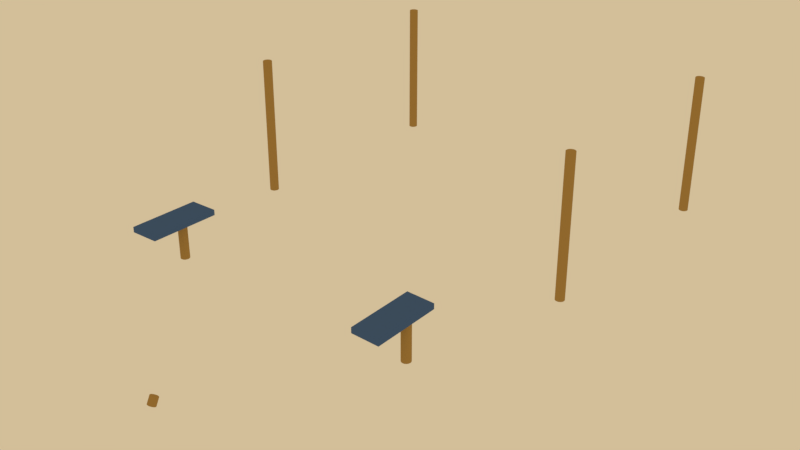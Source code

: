 # Source: Robot.blend  (saved by Blender 2.80.52; exported with 4.5.12 LTS)
import bpy
from mathutils import Matrix  # noqa: F401  (used for matrix-valued properties, if any)

bpy.ops.wm.read_factory_settings(use_empty=True)
scene = bpy.context.scene
scene.name = 'Scene'

# ---- collections
col_collection_1 = bpy.data.collections.new('Collection 1'); scene.collection.children.link(col_collection_1)

# ---- materials (node trees are filled in below, after node groups)
mat_grey = bpy.data.materials.new('Grey')
mat_grey.alpha_threshold = 0.0
mat_grey.use_transparent_shadow = False
mat_grey.diffuse_color = (0.3672, 0.3672, 0.3672, 1.0)
mat_grey.roughness = 0.5
mat_grey.line_color = (0.0, 0.0, 0.0, 1.0)
mat_blackmat = bpy.data.materials.new('BlackMat')
mat_blackmat.alpha_threshold = 0.0
mat_blackmat.use_transparent_shadow = False
mat_blackmat.diffuse_color = (0.1473, 0.1473, 0.1473, 1.0)
mat_blackmat.roughness = 0.5
mat_blackmat.specular_intensity = 0.08333
mat_blue = bpy.data.materials.new('Blue')
mat_blue.alpha_threshold = 0.0
mat_blue.use_transparent_shadow = False
mat_blue.diffuse_color = (0.06667, 0.1348, 0.3185, 1.0)
mat_blue.roughness = 0.5
mat_orange = bpy.data.materials.new('Orange')
mat_orange.alpha_threshold = 0.0
mat_orange.use_transparent_shadow = False
mat_orange.diffuse_color = (0.4292, 0.2636, 0.08082, 1.0)
mat_orange.roughness = 0.5

# ---- node groups
ng_auto_smooth = bpy.data.node_groups.new('Auto Smooth', 'GeometryNodeTree')
_s = ng_auto_smooth.interface.new_socket(name='Geometry', in_out='OUTPUT', socket_type='NodeSocketGeometry')
_s = ng_auto_smooth.interface.new_socket(name='Geometry', in_out='INPUT', socket_type='NodeSocketGeometry')
_s = ng_auto_smooth.interface.new_socket(name='Angle', in_out='INPUT', socket_type='NodeSocketFloat')
_s.subtype = 'ANGLE'
_s.min_value = 0.0
_s.max_value = 3.142
ng_auto_smooth.is_modifier = True
_N = ng_auto_smooth.nodes; _L = ng_auto_smooth.links
n0 = _N.new('NodeGroupOutput'); n0.name = 'Group Output'; n0.location = (480, -100)
n1 = _N.new('NodeGroupInput'); n1.name = 'Group Input'; n1.location = (-420, -300)
n2 = _N.new('NodeGroupInput'); n2.name = 'Group Input.001'; n2.location = (-60, -100)
n3 = _N.new('GeometryNodeSetShadeSmooth'); n3.name = 'Set Shade Smooth'; n3.location = (120, -100)
n3.domain = 'EDGE'
n4 = _N.new('GeometryNodeSetShadeSmooth'); n4.name = 'Set Shade Smooth.001'; n4.location = (300, -100)
n5 = _N.new('GeometryNodeInputMeshEdgeAngle'); n5.name = 'Edge Angle'; n5.location = (-420, -220)
n6 = _N.new('GeometryNodeInputEdgeSmooth'); n6.name = 'Is Edge Smooth'; n6.location = (-60, -160)
n7 = _N.new('GeometryNodeInputShadeSmooth'); n7.name = 'Is Face Smooth'; n7.location = (-240, -340)
n8 = _N.new('FunctionNodeBooleanMath'); n8.name = 'Boolean Math'; n8.location = (-60, -220)
n9 = _N.new('FunctionNodeCompare'); n9.name = 'Compare'; n9.location = (-240, -180)
n9.operation = 'LESS_EQUAL'
_L.new(n5.outputs[0], n9.inputs[0])
_L.new(n4.outputs[0], n0.inputs[0])
_L.new(n1.outputs[1], n9.inputs[1])
_L.new(n9.outputs[0], n8.inputs[0])
_L.new(n7.outputs[0], n8.inputs[1])
_L.new(n2.outputs[0], n3.inputs[0])
_L.new(n6.outputs[0], n3.inputs[1])
_L.new(n3.outputs[0], n4.inputs[0])
_L.new(n8.outputs[0], n3.inputs[2])
n0.is_active_output = True

# ---- material node trees

# ---- world
world_world = bpy.data.worlds.new('World'); scene.world = world_world
world_world.color = (0.65, 0.5186, 0.3179)
world_world.use_sun_shadow = False
world_world.sun_shadow_jitter_overblur = 0.0
world_world.cycles.sampling_method = 'MANUAL'
world_world.light_settings.ao_factor = 0.6476

# ---- meshes
me_cylinder_009 = bpy.data.meshes.new('Cylinder.009')
me_cylinder_009.from_pydata([(-0.7579, -3.773, 0.4172), (-0.7579, -3.732, 0.485), (-1.749, -3.919, 0.506), (-1.749, -3.879, 0.5737), (-0.8163, -3.561, 0.2896), (-0.8163, -3.52, 0.3573), (-1.807, -3.708, 0.3784), (-1.807, -3.667, 0.4461), (0.7579, -3.777, 0.415), (0.7579, -3.739, 0.4844), (1.749, -3.927, 0.4974), (1.749, -3.889, 0.5668), (0.8163, -3.56, 0.2965), (0.8163, -3.522, 0.3659), (1.807, -3.711, 0.3789), (1.807, -3.673, 0.4483), (-2.736, -2.815, 1.019), (-3.045, -2.815, 1.019), (-2.736, -2.818, 0.9846), (-3.045, -2.818, 0.9846), (-2.736, -2.828, 0.952), (-3.045, -2.828, 0.952), (-2.736, -2.844, 0.9219), (-3.045, -2.844, 0.9219), (-2.736, -2.866, 0.8955), (-3.045, -2.866, 0.8955), (-2.736, -2.892, 0.8739), (-3.045, -2.892, 0.8739), (-2.736, -2.922, 0.8578), (-3.045, -2.922, 0.8578), (-2.736, -2.955, 0.8479), (-3.045, -2.955, 0.8479), (-2.736, -2.989, 0.8446), (-3.045, -2.989, 0.8446), (-2.736, -3.023, 0.8479), (-3.045, -3.023, 0.8479), (-2.736, -3.055, 0.8578), (-3.045, -3.055, 0.8578), (-2.736, -3.086, 0.8739), (-3.045, -3.086, 0.8739), (-2.736, -3.112, 0.8955), (-3.045, -3.112, 0.8955), (-2.736, -3.134, 0.9219), (-3.045, -3.134, 0.9219), (-2.736, -3.15, 0.952), (-3.045, -3.15, 0.952), (-2.736, -3.16, 0.9846), (-3.045, -3.16, 0.9846), (-2.736, -3.163, 1.019), (-3.045, -3.163, 1.019), (-2.736, -3.16, 1.053), (-3.045, -3.16, 1.053), (-2.736, -3.15, 1.085), (-3.045, -3.15, 1.085), (-2.736, -3.134, 1.115), (-3.045, -3.134, 1.115), (-2.736, -3.112, 1.142), (-3.045, -3.112, 1.142), (-2.736, -3.086, 1.163), (-3.045, -3.086, 1.163), (-2.736, -3.055, 1.179), (-3.045, -3.055, 1.179), (-2.736, -3.023, 1.189), (-3.045, -3.023, 1.189), (-2.736, -2.989, 1.193), (-3.045, -2.989, 1.193), (-2.736, -2.955, 1.189), (-3.045, -2.955, 1.189), (-2.736, -2.922, 1.179), (-3.045, -2.922, 1.179), (-2.736, -2.892, 1.163), (-3.045, -2.892, 1.163), (-2.736, -2.866, 1.142), (-3.045, -2.866, 1.142), (-2.736, -2.844, 1.115), (-3.045, -2.844, 1.115), (-2.736, -2.828, 1.085), (-3.045, -2.828, 1.085), (-2.736, -2.818, 1.053), (-3.045, -2.818, 1.053), (2.736, -2.815, 1.019), (3.045, -2.815, 1.019), (2.736, -2.818, 0.9846), (3.045, -2.818, 0.9846), (2.736, -2.828, 0.952), (3.045, -2.828, 0.952), (2.736, -2.844, 0.9219), (3.045, -2.844, 0.9219), (2.736, -2.866, 0.8955), (3.045, -2.866, 0.8955), (2.736, -2.892, 0.8739), (3.045, -2.892, 0.8739), (2.736, -2.922, 0.8578), (3.045, -2.922, 0.8578), (2.736, -2.955, 0.8479), (3.045, -2.955, 0.8479), (2.736, -2.989, 0.8446), (3.045, -2.989, 0.8446), (2.736, -3.023, 0.8479), (3.045, -3.023, 0.8479), (2.736, -3.055, 0.8578), (3.045, -3.055, 0.8578), (2.736, -3.086, 0.8739), (3.045, -3.086, 0.8739), (2.736, -3.112, 0.8955), (3.045, -3.112, 0.8955), (2.736, -3.134, 0.9219), (3.045, -3.134, 0.9219), (2.736, -3.15, 0.952), (3.045, -3.15, 0.952), (2.736, -3.16, 0.9846), (3.045, -3.16, 0.9846), (2.736, -3.163, 1.019), (3.045, -3.163, 1.019), (2.736, -3.16, 1.053), (3.045, -3.16, 1.053), (2.736, -3.15, 1.085), (3.045, -3.15, 1.085), (2.736, -3.134, 1.115), (3.045, -3.134, 1.115), (2.736, -3.112, 1.142), (3.045, -3.112, 1.142), (2.736, -3.086, 1.163), (3.045, -3.086, 1.163), (2.736, -3.055, 1.179), (3.045, -3.055, 1.179), (2.736, -3.023, 1.189), (3.045, -3.023, 1.189), (2.736, -2.989, 1.193), (3.045, -2.989, 1.193), (2.736, -2.955, 1.189), (3.045, -2.955, 1.189), (2.736, -2.922, 1.179), (3.045, -2.922, 1.179), (2.736, -2.892, 1.163), (3.045, -2.892, 1.163), (2.736, -2.866, 1.142), (3.045, -2.866, 1.142), (2.736, -2.844, 1.115), (3.045, -2.844, 1.115), (2.736, -2.828, 1.085), (3.045, -2.828, 1.085), (2.736, -2.818, 1.053), (3.045, -2.818, 1.053), (-2.736, 2.815, 1.019), (-3.045, 2.815, 1.019), (-2.736, 2.818, 0.9846), (-3.045, 2.818, 0.9846), (-2.736, 2.828, 0.952), (-3.045, 2.828, 0.952), (-2.736, 2.844, 0.9219), (-3.045, 2.844, 0.9219), (-2.736, 2.866, 0.8955), (-3.045, 2.866, 0.8955), (-2.736, 2.892, 0.8739), (-3.045, 2.892, 0.8739), (-2.736, 2.922, 0.8578), (-3.045, 2.922, 0.8578), (-2.736, 2.955, 0.8479), (-3.045, 2.955, 0.8479), (-2.736, 2.989, 0.8446), (-3.045, 2.989, 0.8446), (-2.736, 3.023, 0.8479), (-3.045, 3.023, 0.8479), (-2.736, 3.055, 0.8578), (-3.045, 3.055, 0.8578), (-2.736, 3.086, 0.8739), (-3.045, 3.086, 0.8739), (-2.736, 3.112, 0.8955), (-3.045, 3.112, 0.8955), (-2.736, 3.134, 0.9219), (-3.045, 3.134, 0.9219), (-2.736, 3.15, 0.952), (-3.045, 3.15, 0.952), (-2.736, 3.16, 0.9846), (-3.045, 3.16, 0.9846), (-2.736, 3.163, 1.019), (-3.045, 3.163, 1.019), (-2.736, 3.16, 1.053), (-3.045, 3.16, 1.053), (-2.736, 3.15, 1.085), (-3.045, 3.15, 1.085), (-2.736, 3.134, 1.115), (-3.045, 3.134, 1.115), (-2.736, 3.112, 1.142), (-3.045, 3.112, 1.142), (-2.736, 3.086, 1.163), (-3.045, 3.086, 1.163), (-2.736, 3.055, 1.179), (-3.045, 3.055, 1.179), (-2.736, 3.023, 1.189), (-3.045, 3.023, 1.189), (-2.736, 2.989, 1.193), (-3.045, 2.989, 1.193), (-2.736, 2.955, 1.189), (-3.045, 2.955, 1.189), (-2.736, 2.922, 1.179), (-3.045, 2.922, 1.179), (-2.736, 2.892, 1.163), (-3.045, 2.892, 1.163), (-2.736, 2.866, 1.142), (-3.045, 2.866, 1.142), (-2.736, 2.844, 1.115), (-3.045, 2.844, 1.115), (-2.736, 2.828, 1.085), (-3.045, 2.828, 1.085), (-2.736, 2.818, 1.053), (-3.045, 2.818, 1.053), (2.736, 2.815, 1.019), (3.045, 2.815, 1.019), (2.736, 2.818, 0.9846), (3.045, 2.818, 0.9846), (2.736, 2.828, 0.952), (3.045, 2.828, 0.952), (2.736, 2.844, 0.9219), (3.045, 2.844, 0.9219), (2.736, 2.866, 0.8955), (3.045, 2.866, 0.8955), (2.736, 2.892, 0.8739), (3.045, 2.892, 0.8739), (2.736, 2.922, 0.8578), (3.045, 2.922, 0.8578), (2.736, 2.955, 0.8479), (3.045, 2.955, 0.8479), (2.736, 2.989, 0.8446), (3.045, 2.989, 0.8446), (2.736, 3.023, 0.8479), (3.045, 3.023, 0.8479), (2.736, 3.055, 0.8578), (3.045, 3.055, 0.8578), (2.736, 3.086, 0.8739), (3.045, 3.086, 0.8739), (2.736, 3.112, 0.8955), (3.045, 3.112, 0.8955), (2.736, 3.134, 0.9219), (3.045, 3.134, 0.9219), (2.736, 3.15, 0.952), (3.045, 3.15, 0.952), (2.736, 3.16, 0.9846), (3.045, 3.16, 0.9846), (2.736, 3.163, 1.019), (3.045, 3.163, 1.019), (2.736, 3.16, 1.053), (3.045, 3.16, 1.053), (2.736, 3.15, 1.085), (3.045, 3.15, 1.085), (2.736, 3.134, 1.115), (3.045, 3.134, 1.115), (2.736, 3.112, 1.142), (3.045, 3.112, 1.142), (2.736, 3.086, 1.163), (3.045, 3.086, 1.163), (2.736, 3.055, 1.179), (3.045, 3.055, 1.179), (2.736, 3.023, 1.189), (3.045, 3.023, 1.189), (2.736, 2.989, 1.193), (3.045, 2.989, 1.193), (2.736, 2.955, 1.189), (3.045, 2.955, 1.189), (2.736, 2.922, 1.179), (3.045, 2.922, 1.179), (2.736, 2.892, 1.163), (3.045, 2.892, 1.163), (2.736, 2.866, 1.142), (3.045, 2.866, 1.142), (2.736, 2.844, 1.115), (3.045, 2.844, 1.115), (2.736, 2.828, 1.085), (3.045, 2.828, 1.085), (2.736, 2.818, 1.053), (3.045, 2.818, 1.053), (-2.75, -2.683, 0.2686), (-2.75, -3.75, 0.5722), (-2.75, -3.75, 1.465), (-2.75, -3.204, 1.769), (-2.75, 3.75, 0.5722), (-2.75, 2.683, 0.2686), (-2.75, 3.204, 1.769), (-2.75, 3.75, 1.465), (2.75, -3.75, 0.5722), (2.75, -2.683, 0.2686), (2.75, -3.204, 1.769), (2.75, -3.75, 1.465), (2.75, 2.683, 0.2686), (2.75, 3.75, 0.5722), (2.75, 3.75, 1.465), (2.75, 3.204, 1.769), (-2.563, -1.044, 3.45), (-2.563, -1.044, 3.55), (-2.562, 2.956, 3.45), (-2.562, 2.956, 3.55), (2.563, -1.044, 3.45), (2.563, -1.044, 3.55), (2.563, 2.956, 3.45), (2.563, 2.956, 3.55), (1.37, 2.956, 3.45), (-1.37, 2.956, 3.45), (-1.37, 2.956, 3.55), (1.37, 2.956, 3.55), (-1.773, -1.044, 3.45), (1.773, -1.044, 3.45), (1.773, -1.044, 3.55), (-1.773, -1.044, 3.55), (0.9753, 2.507, 3.45), (-0.9753, 2.507, 3.45), (-0.9753, 2.507, 3.55), (0.9753, 2.507, 3.55), (-1.262, -0.4421, 3.45), (1.262, -0.4421, 3.45), (1.262, -0.4421, 3.55), (-1.262, -0.4421, 3.55), (-2.237, -2.527, 1.767), (-2.237, -2.527, 2.044), (-2.237, -0.8631, 1.767), (-2.237, -0.8631, 2.044), (-1.112, -2.527, 1.767), (-1.112, -2.527, 2.044), (-1.112, -0.8631, 1.767), (-1.112, -0.8631, 2.044)], [], [(0, 1, 3, 2), (2, 3, 7, 6), (6, 7, 5, 4), (4, 5, 1, 0), (2, 6, 4, 0), (7, 3, 1, 5), (8, 10, 11, 9), (10, 14, 15, 11), (14, 12, 13, 15), (12, 8, 9, 13), (10, 8, 12, 14), (15, 13, 9, 11), (16, 18, 19, 17), (18, 20, 21, 19), (20, 22, 23, 21), (22, 24, 25, 23), (24, 26, 27, 25), (26, 28, 29, 27), (28, 30, 31, 29), (30, 32, 33, 31), (32, 34, 35, 33), (34, 36, 37, 35), (36, 38, 39, 37), (38, 40, 41, 39), (40, 42, 43, 41), (42, 44, 45, 43), (44, 46, 47, 45), (46, 48, 49, 47), (48, 50, 51, 49), (50, 52, 53, 51), (52, 54, 55, 53), (54, 56, 57, 55), (56, 58, 59, 57), (58, 60, 61, 59), (60, 62, 63, 61), (62, 64, 65, 63), (64, 66, 67, 65), (66, 68, 69, 67), (68, 70, 71, 69), (70, 72, 73, 71), (72, 74, 75, 73), (74, 76, 77, 75), (19, 21, 23, 25, 27, 29, 31, 33, 35, 37, 39, 41, 43, 45, 47, 49, 51, 53, 55, 57, 59, 61, 63, 65, 67, 69, 71, 73, 75, 77, 79, 17), (76, 78, 79, 77), (78, 16, 17, 79), (16, 78, 76, 74, 72, 70, 68, 66, 64, 62, 60, 58, 56, 54, 52, 50, 48, 46, 44, 42, 40, 38, 36, 34, 32, 30, 28, 26, 24, 22, 20, 18), (80, 81, 83, 82), (82, 83, 85, 84), (84, 85, 87, 86), (86, 87, 89, 88), (88, 89, 91, 90), (90, 91, 93, 92), (92, 93, 95, 94), (94, 95, 97, 96), (96, 97, 99, 98), (98, 99, 101, 100), (100, 101, 103, 102), (102, 103, 105, 104), (104, 105, 107, 106), (106, 107, 109, 108), (108, 109, 111, 110), (110, 111, 113, 112), (112, 113, 115, 114), (114, 115, 117, 116), (116, 117, 119, 118), (118, 119, 121, 120), (120, 121, 123, 122), (122, 123, 125, 124), (124, 125, 127, 126), (126, 127, 129, 128), (128, 129, 131, 130), (130, 131, 133, 132), (132, 133, 135, 134), (134, 135, 137, 136), (136, 137, 139, 138), (138, 139, 141, 140), (83, 81, 143, 141, 139, 137, 135, 133, 131, 129, 127, 125, 123, 121, 119, 117, 115, 113, 111, 109, 107, 105, 103, 101, 99, 97, 95, 93, 91, 89, 87, 85), (140, 141, 143, 142), (142, 143, 81, 80), (80, 82, 84, 86, 88, 90, 92, 94, 96, 98, 100, 102, 104, 106, 108, 110, 112, 114, 116, 118, 120, 122, 124, 126, 128, 130, 132, 134, 136, 138, 140, 142), (144, 145, 147, 146), (146, 147, 149, 148), (148, 149, 151, 150), (150, 151, 153, 152), (152, 153, 155, 154), (154, 155, 157, 156), (156, 157, 159, 158), (158, 159, 161, 160), (160, 161, 163, 162), (162, 163, 165, 164), (164, 165, 167, 166), (166, 167, 169, 168), (168, 169, 171, 170), (170, 171, 173, 172), (172, 173, 175, 174), (174, 175, 177, 176), (176, 177, 179, 178), (178, 179, 181, 180), (180, 181, 183, 182), (182, 183, 185, 184), (184, 185, 187, 186), (186, 187, 189, 188), (188, 189, 191, 190), (190, 191, 193, 192), (192, 193, 195, 194), (194, 195, 197, 196), (196, 197, 199, 198), (198, 199, 201, 200), (200, 201, 203, 202), (202, 203, 205, 204), (147, 145, 207, 205, 203, 201, 199, 197, 195, 193, 191, 189, 187, 185, 183, 181, 179, 177, 175, 173, 171, 169, 167, 165, 163, 161, 159, 157, 155, 153, 151, 149), (204, 205, 207, 206), (206, 207, 145, 144), (144, 146, 148, 150, 152, 154, 156, 158, 160, 162, 164, 166, 168, 170, 172, 174, 176, 178, 180, 182, 184, 186, 188, 190, 192, 194, 196, 198, 200, 202, 204, 206), (208, 210, 211, 209), (210, 212, 213, 211), (212, 214, 215, 213), (214, 216, 217, 215), (216, 218, 219, 217), (218, 220, 221, 219), (220, 222, 223, 221), (222, 224, 225, 223), (224, 226, 227, 225), (226, 228, 229, 227), (228, 230, 231, 229), (230, 232, 233, 231), (232, 234, 235, 233), (234, 236, 237, 235), (236, 238, 239, 237), (238, 240, 241, 239), (240, 242, 243, 241), (242, 244, 245, 243), (244, 246, 247, 245), (246, 248, 249, 247), (248, 250, 251, 249), (250, 252, 253, 251), (252, 254, 255, 253), (254, 256, 257, 255), (256, 258, 259, 257), (258, 260, 261, 259), (260, 262, 263, 261), (262, 264, 265, 263), (264, 266, 267, 265), (266, 268, 269, 267), (211, 213, 215, 217, 219, 221, 223, 225, 227, 229, 231, 233, 235, 237, 239, 241, 243, 245, 247, 249, 251, 253, 255, 257, 259, 261, 263, 265, 267, 269, 271, 209), (268, 270, 271, 269), (270, 208, 209, 271), (208, 270, 268, 266, 264, 262, 260, 258, 256, 254, 252, 250, 248, 246, 244, 242, 240, 238, 236, 234, 232, 230, 228, 226, 224, 222, 220, 218, 216, 214, 212, 210), (280, 283, 274, 273), (284, 285, 286, 287, 282, 283, 280, 281), (287, 278, 275, 282), (272, 273, 274, 275, 278, 279, 276, 277), (276, 279, 286, 285), (284, 277, 276, 285), (278, 287, 286, 279), (272, 281, 280, 273), (282, 275, 274, 283), (277, 284, 281, 272), (288, 289, 291, 290), (296, 299, 295, 294), (294, 295, 293, 292), (300, 303, 289, 288), (296, 294, 292, 301), (298, 291, 289, 303), (295, 299, 302, 293), (306, 298, 303, 311), (290, 297, 300, 288), (304, 296, 301, 309), (292, 293, 302, 301), (308, 311, 303, 300), (290, 291, 298, 297), (304, 307, 299, 296), (297, 298, 306, 305), (305, 306, 307, 304), (301, 302, 310, 309), (309, 310, 311, 308), (297, 305, 308, 300), (305, 304, 309, 308), (299, 307, 310, 302), (307, 306, 311, 310), (312, 313, 315, 314), (314, 315, 319, 318), (318, 319, 317, 316), (316, 317, 313, 312), (314, 318, 316, 312), (319, 315, 313, 317)])
me_cylinder_009.polygons.foreach_set('use_smooth', [1, 1, 1, 1, 1, 1, 1, 1, 1, 1, 1, 1, 1, 1, 1, 1, 1, 1, 1, 1, 1, 1, 1, 1, 1, 1, 1, 1, 1, 1, 1, 1, 1, 1, 1, 1, 1, 1, 1, 1, 1, 1, 1, 1, 1, 1, 1, 1, 1, 1, 1, 1, 1, 1, 1, 1, 1, 1, 1, 1, 1, 1, 1, 1, 1, 1, 1, 1, 1, 1, 1, 1, 1, 1, 1, 1, 1, 1, 1, 1, 1, 1, 1, 1, 1, 1, 1, 1, 1, 1, 1, 1, 1, 1, 1, 1, 1, 1, 1, 1, 1, 1, 1, 1, 1, 1, 1, 1, 1, 1, 1, 1, 1, 1, 1, 1, 1, 1, 1, 1, 1, 1, 1, 1, 1, 1, 1, 1, 1, 1, 1, 1, 1, 1, 1, 1, 1, 1, 1, 1, 1, 1, 1, 1, 1, 1, 1, 1, 1, 1, 1, 1, 1, 1, 1, 1, 1, 1, 1, 1, 1, 1, 1, 1, 1, 1, 1, 1, 1, 1, 1, 1, 1, 1, 1, 1, 1, 1, 1, 1, 0, 0, 0, 0, 0, 0])
me_cylinder_009.polygons.foreach_set('material_index', [2, 2, 2, 2, 2, 2, 2, 2, 2, 2, 2, 2, 0, 0, 0, 0, 0, 0, 0, 0, 0, 0, 0, 0, 0, 0, 0, 0, 0, 0, 0, 0, 0, 0, 0, 0, 0, 0, 0, 0, 0, 0, 0, 0, 0, 0, 0, 0, 0, 0, 0, 0, 0, 0, 0, 0, 0, 0, 0, 0, 0, 0, 0, 0, 0, 0, 0, 0, 0, 0, 0, 0, 0, 0, 0, 0, 0, 0, 0, 0, 0, 0, 0, 0, 0, 0, 0, 0, 0, 0, 0, 0, 0, 0, 0, 0, 0, 0, 0, 0, 0, 0, 0, 0, 0, 0, 0, 0, 0, 0, 0, 0, 0, 0, 0, 0, 0, 0, 0, 0, 0, 0, 0, 0, 0, 0, 0, 0, 0, 0, 0, 0, 0, 0, 0, 0, 0, 0, 0, 0, 0, 0, 0, 0, 0, 0, 0, 0, 0, 0, 0, 0, 0, 0, 0, 0, 0, 0, 1, 1, 1, 1, 1, 1, 1, 1, 1, 1, 1, 1, 1, 1, 1, 1, 1, 1, 1, 1, 1, 1, 0, 0, 0, 0, 0, 0])
me_cylinder_009.materials.append(mat_grey)
me_cylinder_009.materials.append(mat_blackmat)
me_cylinder_009.materials.append(mat_blue)
me_cylinder_009.use_remesh_preserve_volume = False
me_cylinder_009.use_remesh_preserve_attributes = False
me_cylinder_009.use_mirror_vertex_groups = False
me_cylinder_009.update()
me_cylinder_001 = bpy.data.meshes.new('Cylinder.001')
me_cylinder_001.from_pydata([(3.797, -2.177, 1.019), (2.848, -2.177, 1.019), (3.797, -2.192, 0.8601), (2.848, -2.192, 0.8601), (3.797, -2.238, 0.7078), (2.848, -2.238, 0.7078), (3.797, -2.313, 0.5673), (2.848, -2.313, 0.5673), (3.797, -2.414, 0.4443), (2.848, -2.414, 0.4443), (3.797, -2.538, 0.3432), (2.848, -2.538, 0.3432), (3.797, -2.678, 0.2682), (2.848, -2.678, 0.2682), (3.797, -2.83, 0.222), (2.848, -2.83, 0.222), (3.797, -2.989, 0.2064), (2.848, -2.989, 0.2064), (3.797, -3.147, 0.222), (2.848, -3.147, 0.222), (3.797, -3.3, 0.2682), (2.848, -3.3, 0.2682), (3.797, -3.44, 0.3432), (2.848, -3.44, 0.3432), (3.797, -3.563, 0.4443), (2.848, -3.563, 0.4443), (3.797, -3.664, 0.5673), (2.848, -3.664, 0.5673), (3.797, -3.739, 0.7078), (2.848, -3.739, 0.7078), (3.797, -3.785, 0.8601), (2.848, -3.785, 0.8601), (3.797, -3.801, 1.019), (2.848, -3.801, 1.019), (3.797, -3.785, 1.177), (2.848, -3.785, 1.177), (3.797, -3.739, 1.329), (2.848, -3.739, 1.329), (3.797, -3.664, 1.47), (2.848, -3.664, 1.47), (3.797, -3.563, 1.593), (2.848, -3.563, 1.593), (3.797, -3.44, 1.694), (2.848, -3.44, 1.694), (3.797, -3.3, 1.769), (2.848, -3.3, 1.769), (3.797, -3.147, 1.815), (2.848, -3.147, 1.815), (3.797, -2.989, 1.831), (2.848, -2.989, 1.831), (3.797, -2.83, 1.815), (2.848, -2.83, 1.815), (3.797, -2.678, 1.769), (2.848, -2.678, 1.769), (3.797, -2.538, 1.694), (2.848, -2.538, 1.694), (3.797, -2.414, 1.593), (2.848, -2.414, 1.593), (3.797, -2.313, 1.47), (2.848, -2.313, 1.47), (3.797, -2.238, 1.329), (2.848, -2.238, 1.329), (3.797, -2.192, 1.177), (2.848, -2.192, 1.177), (3.628, -1.966, 1.019), (3.017, -1.966, 1.019), (3.017, -1.985, 0.819), (3.628, -1.985, 0.819), (3.017, -2.044, 0.6271), (3.628, -2.044, 0.6271), (3.017, -2.138, 0.4502), (3.628, -2.138, 0.4502), (3.017, -2.265, 0.2952), (3.628, -2.265, 0.2952), (3.017, -2.42, 0.1679), (3.628, -2.42, 0.1679), (3.017, -2.597, 0.07339), (3.628, -2.597, 0.07339), (3.017, -2.789, 0.01517), (3.628, -2.789, 0.01517), (3.017, -2.989, -0.004491), (3.628, -2.989, -0.004491), (3.017, -3.188, 0.01517), (3.628, -3.188, 0.01517), (3.017, -3.38, 0.07339), (3.628, -3.38, 0.07339), (3.017, -3.557, 0.1679), (3.628, -3.557, 0.1679), (3.017, -3.712, 0.2952), (3.628, -3.712, 0.2952), (3.017, -3.84, 0.4502), (3.628, -3.84, 0.4502), (3.017, -3.934, 0.6271), (3.628, -3.934, 0.6271), (3.017, -3.992, 0.819), (3.628, -3.992, 0.819), (3.017, -4.012, 1.019), (3.628, -4.012, 1.019), (3.017, -3.992, 1.218), (3.628, -3.992, 1.218), (3.017, -3.934, 1.41), (3.628, -3.934, 1.41), (3.017, -3.84, 1.587), (3.628, -3.84, 1.587), (3.017, -3.712, 1.742), (3.628, -3.712, 1.742), (3.017, -3.557, 1.869), (3.628, -3.557, 1.869), (3.017, -3.38, 1.964), (3.628, -3.38, 1.964), (3.017, -3.188, 2.022), (3.628, -3.188, 2.022), (3.017, -2.989, 2.042), (3.628, -2.989, 2.042), (3.017, -2.789, 2.022), (3.628, -2.789, 2.022), (3.017, -2.597, 1.964), (3.628, -2.597, 1.964), (3.017, -2.42, 1.869), (3.628, -2.42, 1.869), (3.017, -2.265, 1.742), (3.628, -2.265, 1.742), (3.017, -2.138, 1.587), (3.628, -2.138, 1.587), (3.017, -2.044, 1.41), (3.628, -2.044, 1.41), (3.017, -1.985, 1.218), (3.628, -1.985, 1.218), (3.726, -2.331, 1.019), (3.726, -2.344, 0.8903), (3.726, -2.381, 0.7669), (3.726, -2.442, 0.6532), (3.726, -2.524, 0.5535), (3.726, -2.623, 0.4717), (3.726, -2.737, 0.4109), (3.726, -2.861, 0.3735), (3.726, -2.989, 0.3609), (3.726, -3.117, 0.3735), (3.726, -3.241, 0.4109), (3.726, -3.354, 0.4717), (3.726, -3.454, 0.5535), (3.726, -3.536, 0.6532), (3.726, -3.597, 0.7669), (3.726, -3.634, 0.8903), (3.726, -3.647, 1.019), (3.726, -3.634, 1.147), (3.726, -3.597, 1.27), (3.726, -3.536, 1.384), (3.726, -3.454, 1.484), (3.726, -3.354, 1.565), (3.726, -3.241, 1.626), (3.726, -3.117, 1.664), (3.726, -2.989, 1.676), (3.726, -2.861, 1.664), (3.726, -2.737, 1.626), (3.726, -2.623, 1.565), (3.726, -2.524, 1.484), (3.726, -2.442, 1.384), (3.726, -2.381, 1.27), (3.726, -2.344, 1.147), (2.91, -2.272, 0.8759), (2.91, -2.257, 1.019), (2.91, -2.313, 0.7387), (2.91, -2.381, 0.6123), (2.91, -2.472, 0.5014), (2.91, -2.583, 0.4105), (2.91, -2.709, 0.3429), (2.91, -2.846, 0.3013), (2.91, -2.989, 0.2872), (2.91, -3.132, 0.3013), (2.91, -3.269, 0.3429), (2.91, -3.395, 0.4105), (2.91, -3.506, 0.5014), (2.91, -3.597, 0.6123), (2.91, -3.665, 0.7387), (2.91, -3.706, 0.8759), (2.91, -3.72, 1.019), (2.91, -3.706, 1.161), (2.91, -3.665, 1.298), (2.91, -3.597, 1.425), (2.91, -3.506, 1.536), (2.91, -3.395, 1.627), (2.91, -3.269, 1.694), (2.91, -3.132, 1.736), (2.91, -2.989, 1.75), (2.91, -2.846, 1.736), (2.91, -2.709, 1.694), (2.91, -2.583, 1.627), (2.91, -2.472, 1.536), (2.91, -2.381, 1.425), (2.91, -2.313, 1.298), (2.91, -2.272, 1.161), (-3.797, 2.177, 1.019), (-2.848, 2.177, 1.019), (-3.797, 2.192, 0.8601), (-2.848, 2.192, 0.8601), (-3.797, 2.238, 0.7078), (-2.848, 2.238, 0.7078), (-3.797, 2.313, 0.5673), (-2.848, 2.313, 0.5673), (-3.797, 2.414, 0.4443), (-2.848, 2.414, 0.4443), (-3.797, 2.538, 0.3432), (-2.848, 2.538, 0.3432), (-3.797, 2.678, 0.2682), (-2.848, 2.678, 0.2682), (-3.797, 2.83, 0.222), (-2.848, 2.83, 0.222), (-3.797, 2.989, 0.2064), (-2.848, 2.989, 0.2064), (-3.797, 3.147, 0.222), (-2.848, 3.147, 0.222), (-3.797, 3.3, 0.2682), (-2.848, 3.3, 0.2682), (-3.797, 3.44, 0.3432), (-2.848, 3.44, 0.3432), (-3.797, 3.563, 0.4443), (-2.848, 3.563, 0.4443), (-3.797, 3.664, 0.5673), (-2.848, 3.664, 0.5673), (-3.797, 3.739, 0.7078), (-2.848, 3.739, 0.7078), (-3.797, 3.785, 0.8601), (-2.848, 3.785, 0.8601), (-3.797, 3.801, 1.019), (-2.848, 3.801, 1.019), (-3.797, 3.785, 1.177), (-2.848, 3.785, 1.177), (-3.797, 3.739, 1.329), (-2.848, 3.739, 1.329), (-3.797, 3.664, 1.47), (-2.848, 3.664, 1.47), (-3.797, 3.563, 1.593), (-2.848, 3.563, 1.593), (-3.797, 3.44, 1.694), (-2.848, 3.44, 1.694), (-3.797, 3.3, 1.769), (-2.848, 3.3, 1.769), (-3.797, 3.147, 1.815), (-2.848, 3.147, 1.815), (-3.797, 2.989, 1.831), (-2.848, 2.989, 1.831), (-3.797, 2.83, 1.815), (-2.848, 2.83, 1.815), (-3.797, 2.678, 1.769), (-2.848, 2.678, 1.769), (-3.797, 2.538, 1.694), (-2.848, 2.538, 1.694), (-3.797, 2.414, 1.593), (-2.848, 2.414, 1.593), (-3.797, 2.313, 1.47), (-2.848, 2.313, 1.47), (-3.797, 2.238, 1.329), (-2.848, 2.238, 1.329), (-3.797, 2.192, 1.177), (-2.848, 2.192, 1.177), (-3.628, 1.966, 1.019), (-3.017, 1.966, 1.019), (-3.017, 1.985, 0.819), (-3.628, 1.985, 0.819), (-3.017, 2.044, 0.6271), (-3.628, 2.044, 0.6271), (-3.017, 2.138, 0.4502), (-3.628, 2.138, 0.4502), (-3.017, 2.265, 0.2952), (-3.628, 2.265, 0.2952), (-3.017, 2.42, 0.1679), (-3.628, 2.42, 0.1679), (-3.017, 2.597, 0.07339), (-3.628, 2.597, 0.07339), (-3.017, 2.789, 0.01517), (-3.628, 2.789, 0.01517), (-3.017, 2.989, -0.004491), (-3.628, 2.989, -0.004491), (-3.017, 3.188, 0.01517), (-3.628, 3.188, 0.01517), (-3.017, 3.38, 0.07339), (-3.628, 3.38, 0.07339), (-3.017, 3.557, 0.1679), (-3.628, 3.557, 0.1679), (-3.017, 3.712, 0.2952), (-3.628, 3.712, 0.2952), (-3.017, 3.84, 0.4502), (-3.628, 3.84, 0.4502), (-3.017, 3.934, 0.6271), (-3.628, 3.934, 0.6271), (-3.017, 3.992, 0.819), (-3.628, 3.992, 0.819), (-3.017, 4.012, 1.019), (-3.628, 4.012, 1.019), (-3.017, 3.992, 1.218), (-3.628, 3.992, 1.218), (-3.017, 3.934, 1.41), (-3.628, 3.934, 1.41), (-3.017, 3.84, 1.587), (-3.628, 3.84, 1.587), (-3.017, 3.712, 1.742), (-3.628, 3.712, 1.742), (-3.017, 3.557, 1.869), (-3.628, 3.557, 1.869), (-3.017, 3.38, 1.964), (-3.628, 3.38, 1.964), (-3.017, 3.188, 2.022), (-3.628, 3.188, 2.022), (-3.017, 2.989, 2.042), (-3.628, 2.989, 2.042), (-3.017, 2.789, 2.022), (-3.628, 2.789, 2.022), (-3.017, 2.597, 1.964), (-3.628, 2.597, 1.964), (-3.017, 2.42, 1.869), (-3.628, 2.42, 1.869), (-3.017, 2.265, 1.742), (-3.628, 2.265, 1.742), (-3.017, 2.138, 1.587), (-3.628, 2.138, 1.587), (-3.017, 2.044, 1.41), (-3.628, 2.044, 1.41), (-3.017, 1.985, 1.218), (-3.628, 1.985, 1.218), (-3.726, 2.331, 1.019), (-3.726, 2.344, 0.8903), (-3.726, 2.381, 0.7669), (-3.726, 2.442, 0.6532), (-3.726, 2.524, 0.5535), (-3.726, 2.623, 0.4717), (-3.726, 2.737, 0.4109), (-3.726, 2.861, 0.3735), (-3.726, 2.989, 0.3609), (-3.726, 3.117, 0.3735), (-3.726, 3.241, 0.4109), (-3.726, 3.354, 0.4717), (-3.726, 3.454, 0.5535), (-3.726, 3.536, 0.6532), (-3.726, 3.597, 0.7669), (-3.726, 3.634, 0.8903), (-3.726, 3.647, 1.019), (-3.726, 3.634, 1.147), (-3.726, 3.597, 1.27), (-3.726, 3.536, 1.384), (-3.726, 3.454, 1.484), (-3.726, 3.354, 1.565), (-3.726, 3.241, 1.626), (-3.726, 3.117, 1.664), (-3.726, 2.989, 1.676), (-3.726, 2.861, 1.664), (-3.726, 2.737, 1.626), (-3.726, 2.623, 1.565), (-3.726, 2.524, 1.484), (-3.726, 2.442, 1.384), (-3.726, 2.381, 1.27), (-3.726, 2.344, 1.147), (-2.91, 2.272, 0.8759), (-2.91, 2.257, 1.019), (-2.91, 2.313, 0.7387), (-2.91, 2.381, 0.6123), (-2.91, 2.472, 0.5014), (-2.91, 2.583, 0.4105), (-2.91, 2.709, 0.3429), (-2.91, 2.846, 0.3013), (-2.91, 2.989, 0.2872), (-2.91, 3.132, 0.3013), (-2.91, 3.269, 0.3429), (-2.91, 3.395, 0.4105), (-2.91, 3.506, 0.5014), (-2.91, 3.597, 0.6123), (-2.91, 3.665, 0.7387), (-2.91, 3.706, 0.8759), (-2.91, 3.72, 1.019), (-2.91, 3.706, 1.161), (-2.91, 3.665, 1.298), (-2.91, 3.597, 1.425), (-2.91, 3.506, 1.536), (-2.91, 3.395, 1.627), (-2.91, 3.269, 1.694), (-2.91, 3.132, 1.736), (-2.91, 2.989, 1.75), (-2.91, 2.846, 1.736), (-2.91, 2.709, 1.694), (-2.91, 2.583, 1.627), (-2.91, 2.472, 1.536), (-2.91, 2.381, 1.425), (-2.91, 2.313, 1.298), (-2.91, 2.272, 1.161), (3.797, 2.177, 1.019), (2.848, 2.177, 1.019), (3.797, 2.192, 0.8601), (2.848, 2.192, 0.8601), (3.797, 2.238, 0.7078), (2.848, 2.238, 0.7078), (3.797, 2.313, 0.5673), (2.848, 2.313, 0.5673), (3.797, 2.414, 0.4443), (2.848, 2.414, 0.4443), (3.797, 2.538, 0.3432), (2.848, 2.538, 0.3432), (3.797, 2.678, 0.2682), (2.848, 2.678, 0.2682), (3.797, 2.83, 0.222), (2.848, 2.83, 0.222), (3.797, 2.989, 0.2064), (2.848, 2.989, 0.2064), (3.797, 3.147, 0.222), (2.848, 3.147, 0.222), (3.797, 3.3, 0.2682), (2.848, 3.3, 0.2682), (3.797, 3.44, 0.3432), (2.848, 3.44, 0.3432), (3.797, 3.563, 0.4443), (2.848, 3.563, 0.4443), (3.797, 3.664, 0.5673), (2.848, 3.664, 0.5673), (3.797, 3.739, 0.7078), (2.848, 3.739, 0.7078), (3.797, 3.785, 0.8601), (2.848, 3.785, 0.8601), (3.797, 3.801, 1.019), (2.848, 3.801, 1.019), (3.797, 3.785, 1.177), (2.848, 3.785, 1.177), (3.797, 3.739, 1.329), (2.848, 3.739, 1.329), (3.797, 3.664, 1.47), (2.848, 3.664, 1.47), (3.797, 3.563, 1.593), (2.848, 3.563, 1.593), (3.797, 3.44, 1.694), (2.848, 3.44, 1.694), (3.797, 3.3, 1.769), (2.848, 3.3, 1.769), (3.797, 3.147, 1.815), (2.848, 3.147, 1.815), (3.797, 2.989, 1.831), (2.848, 2.989, 1.831), (3.797, 2.83, 1.815), (2.848, 2.83, 1.815), (3.797, 2.678, 1.769), (2.848, 2.678, 1.769), (3.797, 2.538, 1.694), (2.848, 2.538, 1.694), (3.797, 2.414, 1.593), (2.848, 2.414, 1.593), (3.797, 2.313, 1.47), (2.848, 2.313, 1.47), (3.797, 2.238, 1.329), (2.848, 2.238, 1.329), (3.797, 2.192, 1.177), (2.848, 2.192, 1.177), (3.628, 1.966, 1.019), (3.017, 1.966, 1.019), (3.017, 1.985, 0.819), (3.628, 1.985, 0.819), (3.017, 2.044, 0.6271), (3.628, 2.044, 0.6271), (3.017, 2.138, 0.4502), (3.628, 2.138, 0.4502), (3.017, 2.265, 0.2952), (3.628, 2.265, 0.2952), (3.017, 2.42, 0.1679), (3.628, 2.42, 0.1679), (3.017, 2.597, 0.07339), (3.628, 2.597, 0.07339), (3.017, 2.789, 0.01517), (3.628, 2.789, 0.01517), (3.017, 2.989, -0.004491), (3.628, 2.989, -0.004491), (3.017, 3.188, 0.01517), (3.628, 3.188, 0.01517), (3.017, 3.38, 0.07339), (3.628, 3.38, 0.07339), (3.017, 3.557, 0.1679), (3.628, 3.557, 0.1679), (3.017, 3.712, 0.2952), (3.628, 3.712, 0.2952), (3.017, 3.84, 0.4502), (3.628, 3.84, 0.4502), (3.017, 3.934, 0.6271), (3.628, 3.934, 0.6271), (3.017, 3.992, 0.819), (3.628, 3.992, 0.819), (3.017, 4.012, 1.019), (3.628, 4.012, 1.019), (3.017, 3.992, 1.218), (3.628, 3.992, 1.218), (3.017, 3.934, 1.41), (3.628, 3.934, 1.41), (3.017, 3.84, 1.587), (3.628, 3.84, 1.587), (3.017, 3.712, 1.742), (3.628, 3.712, 1.742), (3.017, 3.557, 1.869), (3.628, 3.557, 1.869), (3.017, 3.38, 1.964), (3.628, 3.38, 1.964), (3.017, 3.188, 2.022), (3.628, 3.188, 2.022), (3.017, 2.989, 2.042), (3.628, 2.989, 2.042), (3.017, 2.789, 2.022), (3.628, 2.789, 2.022), (3.017, 2.597, 1.964), (3.628, 2.597, 1.964), (3.017, 2.42, 1.869), (3.628, 2.42, 1.869), (3.017, 2.265, 1.742), (3.628, 2.265, 1.742), (3.017, 2.138, 1.587), (3.628, 2.138, 1.587), (3.017, 2.044, 1.41), (3.628, 2.044, 1.41), (3.017, 1.985, 1.218), (3.628, 1.985, 1.218), (3.726, 2.331, 1.019), (3.726, 2.344, 0.8903), (3.726, 2.381, 0.7669), (3.726, 2.442, 0.6532), (3.726, 2.524, 0.5535), (3.726, 2.623, 0.4717), (3.726, 2.737, 0.4109), (3.726, 2.861, 0.3735), (3.726, 2.989, 0.3609), (3.726, 3.117, 0.3735), (3.726, 3.241, 0.4109), (3.726, 3.354, 0.4717), (3.726, 3.454, 0.5535), (3.726, 3.536, 0.6532), (3.726, 3.597, 0.7669), (3.726, 3.634, 0.8903), (3.726, 3.647, 1.019), (3.726, 3.634, 1.147), (3.726, 3.597, 1.27), (3.726, 3.536, 1.384), (3.726, 3.454, 1.484), (3.726, 3.354, 1.565), (3.726, 3.241, 1.626), (3.726, 3.117, 1.664), (3.726, 2.989, 1.676), (3.726, 2.861, 1.664), (3.726, 2.737, 1.626), (3.726, 2.623, 1.565), (3.726, 2.524, 1.484), (3.726, 2.442, 1.384), (3.726, 2.381, 1.27), (3.726, 2.344, 1.147), (2.91, 2.272, 0.8759), (2.91, 2.257, 1.019), (2.91, 2.313, 0.7387), (2.91, 2.381, 0.6123), (2.91, 2.472, 0.5014), (2.91, 2.583, 0.4105), (2.91, 2.709, 0.3429), (2.91, 2.846, 0.3013), (2.91, 2.989, 0.2872), (2.91, 3.132, 0.3013), (2.91, 3.269, 0.3429), (2.91, 3.395, 0.4105), (2.91, 3.506, 0.5014), (2.91, 3.597, 0.6123), (2.91, 3.665, 0.7387), (2.91, 3.706, 0.8759), (2.91, 3.72, 1.019), (2.91, 3.706, 1.161), (2.91, 3.665, 1.298), (2.91, 3.597, 1.425), (2.91, 3.506, 1.536), (2.91, 3.395, 1.627), (2.91, 3.269, 1.694), (2.91, 3.132, 1.736), (2.91, 2.989, 1.75), (2.91, 2.846, 1.736), (2.91, 2.709, 1.694), (2.91, 2.583, 1.627), (2.91, 2.472, 1.536), (2.91, 2.381, 1.425), (2.91, 2.313, 1.298), (2.91, 2.272, 1.161)], [], [(65, 66, 3, 1), (66, 68, 5, 3), (68, 70, 7, 5), (70, 72, 9, 7), (72, 74, 11, 9), (74, 76, 13, 11), (76, 78, 15, 13), (78, 80, 17, 15), (80, 82, 19, 17), (82, 84, 21, 19), (84, 86, 23, 21), (86, 88, 25, 23), (88, 90, 27, 25), (90, 92, 29, 27), (92, 94, 31, 29), (94, 96, 33, 31), (96, 98, 35, 33), (98, 100, 37, 35), (100, 102, 39, 37), (102, 104, 41, 39), (104, 106, 43, 41), (106, 108, 45, 43), (108, 110, 47, 45), (110, 112, 49, 47), (112, 114, 51, 49), (114, 116, 53, 51), (116, 118, 55, 53), (118, 120, 57, 55), (120, 122, 59, 57), (122, 124, 61, 59), (13, 166, 165, 11), (124, 126, 63, 61), (126, 65, 1, 63), (28, 142, 143, 30), (62, 0, 64, 127), (127, 64, 65, 126), (60, 62, 127, 125), (125, 127, 126, 124), (58, 60, 125, 123), (123, 125, 124, 122), (56, 58, 123, 121), (121, 123, 122, 120), (54, 56, 121, 119), (119, 121, 120, 118), (52, 54, 119, 117), (117, 119, 118, 116), (50, 52, 117, 115), (115, 117, 116, 114), (48, 50, 115, 113), (113, 115, 114, 112), (46, 48, 113, 111), (111, 113, 112, 110), (44, 46, 111, 109), (109, 111, 110, 108), (42, 44, 109, 107), (107, 109, 108, 106), (40, 42, 107, 105), (105, 107, 106, 104), (38, 40, 105, 103), (103, 105, 104, 102), (36, 38, 103, 101), (101, 103, 102, 100), (34, 36, 101, 99), (99, 101, 100, 98), (32, 34, 99, 97), (97, 99, 98, 96), (30, 32, 97, 95), (95, 97, 96, 94), (28, 30, 95, 93), (93, 95, 94, 92), (26, 28, 93, 91), (91, 93, 92, 90), (24, 26, 91, 89), (89, 91, 90, 88), (22, 24, 89, 87), (87, 89, 88, 86), (20, 22, 87, 85), (85, 87, 86, 84), (18, 20, 85, 83), (83, 85, 84, 82), (16, 18, 83, 81), (81, 83, 82, 80), (14, 16, 81, 79), (79, 81, 80, 78), (12, 14, 79, 77), (77, 79, 78, 76), (10, 12, 77, 75), (75, 77, 76, 74), (8, 10, 75, 73), (73, 75, 74, 72), (6, 8, 73, 71), (71, 73, 72, 70), (4, 6, 71, 69), (69, 71, 70, 68), (2, 4, 69, 67), (67, 69, 68, 66), (0, 2, 67, 64), (64, 67, 66, 65), (128, 159, 158, 157, 156, 155, 154, 153, 152, 151, 150, 149, 148, 147, 146, 145, 144, 143, 142, 141, 140, 139, 138, 137, 136, 135, 134, 133, 132, 131, 130, 129), (46, 151, 152, 48), (2, 129, 130, 4), (20, 138, 139, 22), (38, 147, 148, 40), (56, 156, 157, 58), (12, 134, 135, 14), (30, 143, 144, 32), (48, 152, 153, 50), (4, 130, 131, 6), (22, 139, 140, 24), (40, 148, 149, 42), (58, 157, 158, 60), (14, 135, 136, 16), (32, 144, 145, 34), (50, 153, 154, 52), (6, 131, 132, 8), (24, 140, 141, 26), (42, 149, 150, 44), (60, 158, 159, 62), (16, 136, 137, 18), (34, 145, 146, 36), (52, 154, 155, 54), (8, 132, 133, 10), (26, 141, 142, 28), (44, 150, 151, 46), (0, 128, 129, 2), (62, 159, 128, 0), (18, 137, 138, 20), (36, 146, 147, 38), (54, 155, 156, 56), (10, 133, 134, 12), (160, 162, 163, 164, 165, 166, 167, 168, 169, 170, 171, 172, 173, 174, 175, 176, 177, 178, 179, 180, 181, 182, 183, 184, 185, 186, 187, 188, 189, 190, 191, 161), (31, 175, 174, 29), (49, 184, 183, 47), (5, 162, 160, 3), (23, 171, 170, 21), (41, 180, 179, 39), (59, 189, 188, 57), (15, 167, 166, 13), (33, 176, 175, 31), (51, 185, 184, 49), (7, 163, 162, 5), (25, 172, 171, 23), (43, 181, 180, 41), (61, 190, 189, 59), (17, 168, 167, 15), (35, 177, 176, 33), (53, 186, 185, 51), (9, 164, 163, 7), (27, 173, 172, 25), (45, 182, 181, 43), (63, 191, 190, 61), (19, 169, 168, 17), (37, 178, 177, 35), (55, 187, 186, 53), (11, 165, 164, 9), (29, 174, 173, 27), (47, 183, 182, 45), (3, 160, 161, 1), (1, 161, 191, 63), (21, 170, 169, 19), (39, 179, 178, 37), (57, 188, 187, 55), (257, 258, 195, 193), (258, 260, 197, 195), (260, 262, 199, 197), (262, 264, 201, 199), (264, 266, 203, 201), (266, 268, 205, 203), (268, 270, 207, 205), (270, 272, 209, 207), (272, 274, 211, 209), (274, 276, 213, 211), (276, 278, 215, 213), (278, 280, 217, 215), (280, 282, 219, 217), (282, 284, 221, 219), (284, 286, 223, 221), (286, 288, 225, 223), (288, 290, 227, 225), (290, 292, 229, 227), (292, 294, 231, 229), (294, 296, 233, 231), (296, 298, 235, 233), (298, 300, 237, 235), (300, 302, 239, 237), (302, 304, 241, 239), (304, 306, 243, 241), (306, 308, 245, 243), (308, 310, 247, 245), (310, 312, 249, 247), (312, 314, 251, 249), (314, 316, 253, 251), (205, 358, 357, 203), (316, 318, 255, 253), (318, 257, 193, 255), (220, 334, 335, 222), (254, 192, 256, 319), (319, 256, 257, 318), (252, 254, 319, 317), (317, 319, 318, 316), (250, 252, 317, 315), (315, 317, 316, 314), (248, 250, 315, 313), (313, 315, 314, 312), (246, 248, 313, 311), (311, 313, 312, 310), (244, 246, 311, 309), (309, 311, 310, 308), (242, 244, 309, 307), (307, 309, 308, 306), (240, 242, 307, 305), (305, 307, 306, 304), (238, 240, 305, 303), (303, 305, 304, 302), (236, 238, 303, 301), (301, 303, 302, 300), (234, 236, 301, 299), (299, 301, 300, 298), (232, 234, 299, 297), (297, 299, 298, 296), (230, 232, 297, 295), (295, 297, 296, 294), (228, 230, 295, 293), (293, 295, 294, 292), (226, 228, 293, 291), (291, 293, 292, 290), (224, 226, 291, 289), (289, 291, 290, 288), (222, 224, 289, 287), (287, 289, 288, 286), (220, 222, 287, 285), (285, 287, 286, 284), (218, 220, 285, 283), (283, 285, 284, 282), (216, 218, 283, 281), (281, 283, 282, 280), (214, 216, 281, 279), (279, 281, 280, 278), (212, 214, 279, 277), (277, 279, 278, 276), (210, 212, 277, 275), (275, 277, 276, 274), (208, 210, 275, 273), (273, 275, 274, 272), (206, 208, 273, 271), (271, 273, 272, 270), (204, 206, 271, 269), (269, 271, 270, 268), (202, 204, 269, 267), (267, 269, 268, 266), (200, 202, 267, 265), (265, 267, 266, 264), (198, 200, 265, 263), (263, 265, 264, 262), (196, 198, 263, 261), (261, 263, 262, 260), (194, 196, 261, 259), (259, 261, 260, 258), (192, 194, 259, 256), (256, 259, 258, 257), (320, 351, 350, 349, 348, 347, 346, 345, 344, 343, 342, 341, 340, 339, 338, 337, 336, 335, 334, 333, 332, 331, 330, 329, 328, 327, 326, 325, 324, 323, 322, 321), (238, 343, 344, 240), (194, 321, 322, 196), (212, 330, 331, 214), (230, 339, 340, 232), (248, 348, 349, 250), (204, 326, 327, 206), (222, 335, 336, 224), (240, 344, 345, 242), (196, 322, 323, 198), (214, 331, 332, 216), (232, 340, 341, 234), (250, 349, 350, 252), (206, 327, 328, 208), (224, 336, 337, 226), (242, 345, 346, 244), (198, 323, 324, 200), (216, 332, 333, 218), (234, 341, 342, 236), (252, 350, 351, 254), (208, 328, 329, 210), (226, 337, 338, 228), (244, 346, 347, 246), (200, 324, 325, 202), (218, 333, 334, 220), (236, 342, 343, 238), (192, 320, 321, 194), (254, 351, 320, 192), (210, 329, 330, 212), (228, 338, 339, 230), (246, 347, 348, 248), (202, 325, 326, 204), (352, 354, 355, 356, 357, 358, 359, 360, 361, 362, 363, 364, 365, 366, 367, 368, 369, 370, 371, 372, 373, 374, 375, 376, 377, 378, 379, 380, 381, 382, 383, 353), (223, 367, 366, 221), (241, 376, 375, 239), (197, 354, 352, 195), (215, 363, 362, 213), (233, 372, 371, 231), (251, 381, 380, 249), (207, 359, 358, 205), (225, 368, 367, 223), (243, 377, 376, 241), (199, 355, 354, 197), (217, 364, 363, 215), (235, 373, 372, 233), (253, 382, 381, 251), (209, 360, 359, 207), (227, 369, 368, 225), (245, 378, 377, 243), (201, 356, 355, 199), (219, 365, 364, 217), (237, 374, 373, 235), (255, 383, 382, 253), (211, 361, 360, 209), (229, 370, 369, 227), (247, 379, 378, 245), (203, 357, 356, 201), (221, 366, 365, 219), (239, 375, 374, 237), (195, 352, 353, 193), (193, 353, 383, 255), (213, 362, 361, 211), (231, 371, 370, 229), (249, 380, 379, 247), (449, 385, 387, 450), (450, 387, 389, 452), (452, 389, 391, 454), (454, 391, 393, 456), (456, 393, 395, 458), (458, 395, 397, 460), (460, 397, 399, 462), (462, 399, 401, 464), (464, 401, 403, 466), (466, 403, 405, 468), (468, 405, 407, 470), (470, 407, 409, 472), (472, 409, 411, 474), (474, 411, 413, 476), (476, 413, 415, 478), (478, 415, 417, 480), (480, 417, 419, 482), (482, 419, 421, 484), (484, 421, 423, 486), (486, 423, 425, 488), (488, 425, 427, 490), (490, 427, 429, 492), (492, 429, 431, 494), (494, 431, 433, 496), (496, 433, 435, 498), (498, 435, 437, 500), (500, 437, 439, 502), (502, 439, 441, 504), (504, 441, 443, 506), (506, 443, 445, 508), (397, 395, 549, 550), (508, 445, 447, 510), (510, 447, 385, 449), (412, 414, 527, 526), (446, 511, 448, 384), (511, 510, 449, 448), (444, 509, 511, 446), (509, 508, 510, 511), (442, 507, 509, 444), (507, 506, 508, 509), (440, 505, 507, 442), (505, 504, 506, 507), (438, 503, 505, 440), (503, 502, 504, 505), (436, 501, 503, 438), (501, 500, 502, 503), (434, 499, 501, 436), (499, 498, 500, 501), (432, 497, 499, 434), (497, 496, 498, 499), (430, 495, 497, 432), (495, 494, 496, 497), (428, 493, 495, 430), (493, 492, 494, 495), (426, 491, 493, 428), (491, 490, 492, 493), (424, 489, 491, 426), (489, 488, 490, 491), (422, 487, 489, 424), (487, 486, 488, 489), (420, 485, 487, 422), (485, 484, 486, 487), (418, 483, 485, 420), (483, 482, 484, 485), (416, 481, 483, 418), (481, 480, 482, 483), (414, 479, 481, 416), (479, 478, 480, 481), (412, 477, 479, 414), (477, 476, 478, 479), (410, 475, 477, 412), (475, 474, 476, 477), (408, 473, 475, 410), (473, 472, 474, 475), (406, 471, 473, 408), (471, 470, 472, 473), (404, 469, 471, 406), (469, 468, 470, 471), (402, 467, 469, 404), (467, 466, 468, 469), (400, 465, 467, 402), (465, 464, 466, 467), (398, 463, 465, 400), (463, 462, 464, 465), (396, 461, 463, 398), (461, 460, 462, 463), (394, 459, 461, 396), (459, 458, 460, 461), (392, 457, 459, 394), (457, 456, 458, 459), (390, 455, 457, 392), (455, 454, 456, 457), (388, 453, 455, 390), (453, 452, 454, 455), (386, 451, 453, 388), (451, 450, 452, 453), (384, 448, 451, 386), (448, 449, 450, 451), (512, 513, 514, 515, 516, 517, 518, 519, 520, 521, 522, 523, 524, 525, 526, 527, 528, 529, 530, 531, 532, 533, 534, 535, 536, 537, 538, 539, 540, 541, 542, 543), (430, 432, 536, 535), (386, 388, 514, 513), (404, 406, 523, 522), (422, 424, 532, 531), (440, 442, 541, 540), (396, 398, 519, 518), (414, 416, 528, 527), (432, 434, 537, 536), (388, 390, 515, 514), (406, 408, 524, 523), (424, 426, 533, 532), (442, 444, 542, 541), (398, 400, 520, 519), (416, 418, 529, 528), (434, 436, 538, 537), (390, 392, 516, 515), (408, 410, 525, 524), (426, 428, 534, 533), (444, 446, 543, 542), (400, 402, 521, 520), (418, 420, 530, 529), (436, 438, 539, 538), (392, 394, 517, 516), (410, 412, 526, 525), (428, 430, 535, 534), (384, 386, 513, 512), (446, 384, 512, 543), (402, 404, 522, 521), (420, 422, 531, 530), (438, 440, 540, 539), (394, 396, 518, 517), (544, 545, 575, 574, 573, 572, 571, 570, 569, 568, 567, 566, 565, 564, 563, 562, 561, 560, 559, 558, 557, 556, 555, 554, 553, 552, 551, 550, 549, 548, 547, 546), (415, 413, 558, 559), (433, 431, 567, 568), (389, 387, 544, 546), (407, 405, 554, 555), (425, 423, 563, 564), (443, 441, 572, 573), (399, 397, 550, 551), (417, 415, 559, 560), (435, 433, 568, 569), (391, 389, 546, 547), (409, 407, 555, 556), (427, 425, 564, 565), (445, 443, 573, 574), (401, 399, 551, 552), (419, 417, 560, 561), (437, 435, 569, 570), (393, 391, 547, 548), (411, 409, 556, 557), (429, 427, 565, 566), (447, 445, 574, 575), (403, 401, 552, 553), (421, 419, 561, 562), (439, 437, 570, 571), (395, 393, 548, 549), (413, 411, 557, 558), (431, 429, 566, 567), (387, 385, 545, 544), (385, 447, 575, 545), (405, 403, 553, 554), (423, 421, 562, 563), (441, 439, 571, 572)])
me_cylinder_001.polygons.foreach_set('use_smooth', [True] * 486)
me_cylinder_001.polygons.foreach_set('material_index', [1, 1, 1, 1, 1, 1, 1, 1, 1, 1, 1, 1, 1, 1, 1, 1, 1, 1, 1, 1, 1, 1, 1, 1, 1, 1, 1, 1, 1, 1, 1, 1, 1, 1, 1, 1, 1, 1, 1, 1, 1, 1, 1, 1, 1, 1, 1, 1, 1, 1, 1, 1, 1, 1, 1, 1, 1, 1, 1, 1, 1, 1, 1, 1, 1, 1, 1, 1, 1, 1, 1, 1, 1, 1, 1, 1, 1, 1, 1, 1, 1, 1, 1, 1, 1, 1, 1, 1, 1, 1, 1, 1, 1, 1, 1, 1, 1, 1, 2, 1, 1, 1, 1, 1, 1, 1, 1, 1, 1, 1, 1, 1, 1, 1, 1, 1, 1, 1, 1, 1, 1, 1, 1, 1, 1, 1, 1, 1, 1, 1, 2, 1, 1, 1, 1, 1, 1, 1, 1, 1, 1, 1, 1, 1, 1, 1, 1, 1, 1, 1, 1, 1, 1, 1, 1, 1, 1, 1, 1, 1, 1, 1, 1, 1, 1, 1, 1, 1, 1, 1, 1, 1, 1, 1, 1, 1, 1, 1, 1, 1, 1, 1, 1, 1, 1, 1, 1, 1, 1, 1, 1, 1, 1, 1, 1, 1, 1, 1, 1, 1, 1, 1, 1, 1, 1, 1, 1, 1, 1, 1, 1, 1, 1, 1, 1, 1, 1, 1, 1, 1, 1, 1, 1, 1, 1, 1, 1, 1, 1, 1, 1, 1, 1, 1, 1, 1, 1, 1, 1, 1, 1, 1, 1, 1, 1, 1, 1, 1, 1, 1, 1, 1, 1, 1, 1, 1, 1, 1, 1, 1, 2, 1, 1, 1, 1, 1, 1, 1, 1, 1, 1, 1, 1, 1, 1, 1, 1, 1, 1, 1, 1, 1, 1, 1, 1, 1, 1, 1, 1, 1, 1, 1, 2, 1, 1, 1, 1, 1, 1, 1, 1, 1, 1, 1, 1, 1, 1, 1, 1, 1, 1, 1, 1, 1, 1, 1, 1, 1, 1, 1, 1, 1, 1, 1, 1, 1, 1, 1, 1, 1, 1, 1, 1, 1, 1, 1, 1, 1, 1, 1, 1, 1, 1, 1, 1, 1, 1, 1, 1, 1, 1, 1, 1, 1, 1, 1, 1, 1, 1, 1, 1, 1, 1, 1, 1, 1, 1, 1, 1, 1, 1, 1, 1, 1, 1, 1, 1, 1, 1, 1, 1, 1, 1, 1, 1, 1, 1, 1, 1, 1, 1, 1, 1, 1, 1, 1, 1, 1, 1, 1, 1, 1, 1, 1, 1, 1, 1, 1, 1, 1, 1, 1, 1, 1, 1, 1, 1, 1, 1, 1, 1, 1, 2, 1, 1, 1, 1, 1, 1, 1, 1, 1, 1, 1, 1, 1, 1, 1, 1, 1, 1, 1, 1, 1, 1, 1, 1, 1, 1, 1, 1, 1, 1, 1, 2, 1, 1, 1, 1, 1, 1, 1, 1, 1, 1, 1, 1, 1, 1, 1, 1, 1, 1, 1, 1, 1, 1, 1, 1, 1, 1, 1, 1, 1, 1, 1])
_k = {(0, 2): 1.0, (1, 3): 1.0, (2, 4): 1.0, (3, 5): 1.0, (4, 6): 1.0, (5, 7): 1.0, (6, 8): 1.0, (7, 9): 1.0, (8, 10): 1.0, (9, 11): 1.0, (10, 12): 1.0, (11, 13): 1.0, (12, 14): 1.0, (13, 15): 1.0, (14, 16): 1.0, (15, 17): 1.0, (16, 18): 1.0, (17, 19): 1.0, (18, 20): 1.0, (19, 21): 1.0, (20, 22): 1.0, (21, 23): 1.0, (22, 24): 1.0, (23, 25): 1.0, (24, 26): 1.0, (25, 27): 1.0, (26, 28): 1.0, (27, 29): 1.0, (28, 30): 1.0, (29, 31): 1.0, (30, 32): 1.0, (31, 33): 1.0, (32, 34): 1.0, (33, 35): 1.0, (34, 36): 1.0, (35, 37): 1.0, (36, 38): 1.0, (37, 39): 1.0, (38, 40): 1.0, (39, 41): 1.0, (40, 42): 1.0, (41, 43): 1.0, (42, 44): 1.0, (43, 45): 1.0, (44, 46): 1.0, (45, 47): 1.0, (46, 48): 1.0, (47, 49): 1.0, (48, 50): 1.0, (49, 51): 1.0, (50, 52): 1.0, (51, 53): 1.0, (52, 54): 1.0, (53, 55): 1.0, (54, 56): 1.0, (55, 57): 1.0, (56, 58): 1.0, (57, 59): 1.0, (58, 60): 1.0, (59, 61): 1.0, (60, 62): 1.0, (61, 63): 1.0, (0, 62): 1.0, (1, 63): 1.0, (64, 127): 1.0, (65, 126): 1.0, (125, 127): 1.0, (124, 126): 1.0, (123, 125): 1.0, (122, 124): 1.0, (121, 123): 1.0, (120, 122): 1.0, (119, 121): 1.0, (118, 120): 1.0, (117, 119): 1.0, (116, 118): 1.0, (115, 117): 1.0, (114, 116): 1.0, (113, 115): 1.0, (112, 114): 1.0, (111, 113): 1.0, (110, 112): 1.0, (109, 111): 1.0, (108, 110): 1.0, (107, 109): 1.0, (106, 108): 1.0, (105, 107): 1.0, (104, 106): 1.0, (103, 105): 1.0, (102, 104): 1.0, (101, 103): 1.0, (100, 102): 1.0, (99, 101): 1.0, (98, 100): 1.0, (97, 99): 1.0, (96, 98): 1.0, (95, 97): 1.0, (94, 96): 1.0, (93, 95): 1.0, (92, 94): 1.0, (91, 93): 1.0, (90, 92): 1.0, (89, 91): 1.0, (88, 90): 1.0, (87, 89): 1.0, (86, 88): 1.0, (85, 87): 1.0, (84, 86): 1.0, (83, 85): 1.0, (82, 84): 1.0, (81, 83): 1.0, (80, 82): 1.0, (79, 81): 1.0, (78, 80): 1.0, (77, 79): 1.0, (76, 78): 1.0, (75, 77): 1.0, (74, 76): 1.0, (73, 75): 1.0, (72, 74): 1.0, (71, 73): 1.0, (70, 72): 1.0, (69, 71): 1.0, (68, 70): 1.0, (67, 69): 1.0, (66, 68): 1.0, (64, 67): 1.0, (65, 66): 1.0, (128, 129): 1.0, (129, 130): 1.0, (130, 131): 1.0, (131, 132): 1.0, (132, 133): 1.0, (133, 134): 1.0, (134, 135): 1.0, (135, 136): 1.0, (136, 137): 1.0, (137, 138): 1.0, (138, 139): 1.0, (139, 140): 1.0, (140, 141): 1.0, (141, 142): 1.0, (142, 143): 1.0, (143, 144): 1.0, (144, 145): 1.0, (145, 146): 1.0, (146, 147): 1.0, (147, 148): 1.0, (148, 149): 1.0, (149, 150): 1.0, (150, 151): 1.0, (151, 152): 1.0, (152, 153): 1.0, (153, 154): 1.0, (154, 155): 1.0, (155, 156): 1.0, (156, 157): 1.0, (157, 158): 1.0, (158, 159): 1.0, (128, 159): 1.0, (160, 161): 1.0, (160, 162): 1.0, (162, 163): 1.0, (163, 164): 1.0, (164, 165): 1.0, (165, 166): 1.0, (166, 167): 1.0, (167, 168): 1.0, (168, 169): 1.0, (169, 170): 1.0, (170, 171): 1.0, (171, 172): 1.0, (172, 173): 1.0, (173, 174): 1.0, (174, 175): 1.0, (175, 176): 1.0, (176, 177): 1.0, (177, 178): 1.0, (178, 179): 1.0, (179, 180): 1.0, (180, 181): 1.0, (181, 182): 1.0, (182, 183): 1.0, (183, 184): 1.0, (184, 185): 1.0, (185, 186): 1.0, (186, 187): 1.0, (187, 188): 1.0, (188, 189): 1.0, (189, 190): 1.0, (190, 191): 1.0, (161, 191): 1.0, (192, 194): 1.0, (193, 195): 1.0, (194, 196): 1.0, (195, 197): 1.0, (196, 198): 1.0, (197, 199): 1.0, (198, 200): 1.0, (199, 201): 1.0, (200, 202): 1.0, (201, 203): 1.0, (202, 204): 1.0, (203, 205): 1.0, (204, 206): 1.0, (205, 207): 1.0, (206, 208): 1.0, (207, 209): 1.0, (208, 210): 1.0, (209, 211): 1.0, (210, 212): 1.0, (211, 213): 1.0, (212, 214): 1.0, (213, 215): 1.0, (214, 216): 1.0, (215, 217): 1.0, (216, 218): 1.0, (217, 219): 1.0, (218, 220): 1.0, (219, 221): 1.0, (220, 222): 1.0, (221, 223): 1.0, (222, 224): 1.0, (223, 225): 1.0, (224, 226): 1.0, (225, 227): 1.0, (226, 228): 1.0, (227, 229): 1.0, (228, 230): 1.0, (229, 231): 1.0, (230, 232): 1.0, (231, 233): 1.0, (232, 234): 1.0, (233, 235): 1.0, (234, 236): 1.0, (235, 237): 1.0, (236, 238): 1.0, (237, 239): 1.0, (238, 240): 1.0, (239, 241): 1.0, (240, 242): 1.0, (241, 243): 1.0, (242, 244): 1.0, (243, 245): 1.0, (244, 246): 1.0, (245, 247): 1.0, (246, 248): 1.0, (247, 249): 1.0, (248, 250): 1.0, (249, 251): 1.0, (250, 252): 1.0, (251, 253): 1.0, (252, 254): 1.0, (253, 255): 1.0, (192, 254): 1.0, (193, 255): 1.0, (256, 319): 1.0, (257, 318): 1.0, (317, 319): 1.0, (316, 318): 1.0, (315, 317): 1.0, (314, 316): 1.0, (313, 315): 1.0, (312, 314): 1.0, (311, 313): 1.0, (310, 312): 1.0, (309, 311): 1.0, (308, 310): 1.0, (307, 309): 1.0, (306, 308): 1.0, (305, 307): 1.0, (304, 306): 1.0, (303, 305): 1.0, (302, 304): 1.0, (301, 303): 1.0, (300, 302): 1.0, (299, 301): 1.0, (298, 300): 1.0, (297, 299): 1.0, (296, 298): 1.0, (295, 297): 1.0, (294, 296): 1.0, (293, 295): 1.0, (292, 294): 1.0, (291, 293): 1.0, (290, 292): 1.0, (289, 291): 1.0, (288, 290): 1.0, (287, 289): 1.0, (286, 288): 1.0, (285, 287): 1.0, (284, 286): 1.0, (283, 285): 1.0, (282, 284): 1.0, (281, 283): 1.0, (280, 282): 1.0, (279, 281): 1.0, (278, 280): 1.0, (277, 279): 1.0, (276, 278): 1.0, (275, 277): 1.0, (274, 276): 1.0, (273, 275): 1.0, (272, 274): 1.0, (271, 273): 1.0, (270, 272): 1.0, (269, 271): 1.0, (268, 270): 1.0, (267, 269): 1.0, (266, 268): 1.0, (265, 267): 1.0, (264, 266): 1.0, (263, 265): 1.0, (262, 264): 1.0, (261, 263): 1.0, (260, 262): 1.0, (259, 261): 1.0, (258, 260): 1.0, (256, 259): 1.0, (257, 258): 1.0, (320, 321): 1.0, (321, 322): 1.0, (322, 323): 1.0, (323, 324): 1.0, (324, 325): 1.0, (325, 326): 1.0, (326, 327): 1.0, (327, 328): 1.0, (328, 329): 1.0, (329, 330): 1.0, (330, 331): 1.0, (331, 332): 1.0, (332, 333): 1.0, (333, 334): 1.0, (334, 335): 1.0, (335, 336): 1.0, (336, 337): 1.0, (337, 338): 1.0, (338, 339): 1.0, (339, 340): 1.0, (340, 341): 1.0, (341, 342): 1.0, (342, 343): 1.0, (343, 344): 1.0, (344, 345): 1.0, (345, 346): 1.0, (346, 347): 1.0, (347, 348): 1.0, (348, 349): 1.0, (349, 350): 1.0, (350, 351): 1.0, (320, 351): 1.0, (352, 353): 1.0, (352, 354): 1.0, (354, 355): 1.0, (355, 356): 1.0, (356, 357): 1.0, (357, 358): 1.0, (358, 359): 1.0, (359, 360): 1.0, (360, 361): 1.0, (361, 362): 1.0, (362, 363): 1.0, (363, 364): 1.0, (364, 365): 1.0, (365, 366): 1.0, (366, 367): 1.0, (367, 368): 1.0, (368, 369): 1.0, (369, 370): 1.0, (370, 371): 1.0, (371, 372): 1.0, (372, 373): 1.0, (373, 374): 1.0, (374, 375): 1.0, (375, 376): 1.0, (376, 377): 1.0, (377, 378): 1.0, (378, 379): 1.0, (379, 380): 1.0, (380, 381): 1.0, (381, 382): 1.0, (382, 383): 1.0, (353, 383): 1.0, (384, 386): 1.0, (385, 387): 1.0, (386, 388): 1.0, (387, 389): 1.0, (388, 390): 1.0, (389, 391): 1.0, (390, 392): 1.0, (391, 393): 1.0, (392, 394): 1.0, (393, 395): 1.0, (394, 396): 1.0, (395, 397): 1.0, (396, 398): 1.0, (397, 399): 1.0, (398, 400): 1.0, (399, 401): 1.0, (400, 402): 1.0, (401, 403): 1.0, (402, 404): 1.0, (403, 405): 1.0, (404, 406): 1.0, (405, 407): 1.0, (406, 408): 1.0, (407, 409): 1.0, (408, 410): 1.0, (409, 411): 1.0, (410, 412): 1.0, (411, 413): 1.0, (412, 414): 1.0, (413, 415): 1.0, (414, 416): 1.0, (415, 417): 1.0, (416, 418): 1.0, (417, 419): 1.0, (418, 420): 1.0, (419, 421): 1.0, (420, 422): 1.0, (421, 423): 1.0, (422, 424): 1.0, (423, 425): 1.0, (424, 426): 1.0, (425, 427): 1.0, (426, 428): 1.0, (427, 429): 1.0, (428, 430): 1.0, (429, 431): 1.0, (430, 432): 1.0, (431, 433): 1.0, (432, 434): 1.0, (433, 435): 1.0, (434, 436): 1.0, (435, 437): 1.0, (436, 438): 1.0, (437, 439): 1.0, (438, 440): 1.0, (439, 441): 1.0, (440, 442): 1.0, (441, 443): 1.0, (442, 444): 1.0, (443, 445): 1.0, (444, 446): 1.0, (445, 447): 1.0, (384, 446): 1.0, (385, 447): 1.0, (448, 511): 1.0, (449, 510): 1.0, (509, 511): 1.0, (508, 510): 1.0, (507, 509): 1.0, (506, 508): 1.0, (505, 507): 1.0, (504, 506): 1.0, (503, 505): 1.0, (502, 504): 1.0, (501, 503): 1.0, (500, 502): 1.0, (499, 501): 1.0, (498, 500): 1.0, (497, 499): 1.0, (496, 498): 1.0, (495, 497): 1.0, (494, 496): 1.0, (493, 495): 1.0, (492, 494): 1.0, (491, 493): 1.0, (490, 492): 1.0, (489, 491): 1.0, (488, 490): 1.0, (487, 489): 1.0, (486, 488): 1.0, (485, 487): 1.0, (484, 486): 1.0, (483, 485): 1.0, (482, 484): 1.0, (481, 483): 1.0, (480, 482): 1.0, (479, 481): 1.0, (478, 480): 1.0, (477, 479): 1.0, (476, 478): 1.0, (475, 477): 1.0, (474, 476): 1.0, (473, 475): 1.0, (472, 474): 1.0, (471, 473): 1.0, (470, 472): 1.0, (469, 471): 1.0, (468, 470): 1.0, (467, 469): 1.0, (466, 468): 1.0, (465, 467): 1.0, (464, 466): 1.0, (463, 465): 1.0, (462, 464): 1.0, (461, 463): 1.0, (460, 462): 1.0, (459, 461): 1.0, (458, 460): 1.0, (457, 459): 1.0, (456, 458): 1.0, (455, 457): 1.0, (454, 456): 1.0, (453, 455): 1.0, (452, 454): 1.0, (451, 453): 1.0, (450, 452): 1.0, (448, 451): 1.0, (449, 450): 1.0, (512, 513): 1.0, (513, 514): 1.0, (514, 515): 1.0, (515, 516): 1.0, (516, 517): 1.0, (517, 518): 1.0, (518, 519): 1.0, (519, 520): 1.0, (520, 521): 1.0, (521, 522): 1.0, (522, 523): 1.0, (523, 524): 1.0, (524, 525): 1.0, (525, 526): 1.0, (526, 527): 1.0, (527, 528): 1.0, (528, 529): 1.0, (529, 530): 1.0, (530, 531): 1.0, (531, 532): 1.0, (532, 533): 1.0, (533, 534): 1.0, (534, 535): 1.0, (535, 536): 1.0, (536, 537): 1.0, (537, 538): 1.0, (538, 539): 1.0, (539, 540): 1.0, (540, 541): 1.0, (541, 542): 1.0, (542, 543): 1.0, (512, 543): 1.0, (544, 545): 1.0, (544, 546): 1.0, (546, 547): 1.0, (547, 548): 1.0, (548, 549): 1.0, (549, 550): 1.0, (550, 551): 1.0, (551, 552): 1.0, (552, 553): 1.0, (553, 554): 1.0, (554, 555): 1.0, (555, 556): 1.0, (556, 557): 1.0, (557, 558): 1.0, (558, 559): 1.0, (559, 560): 1.0, (560, 561): 1.0, (561, 562): 1.0, (562, 563): 1.0, (563, 564): 1.0, (564, 565): 1.0, (565, 566): 1.0, (566, 567): 1.0, (567, 568): 1.0, (568, 569): 1.0, (569, 570): 1.0, (570, 571): 1.0, (571, 572): 1.0, (572, 573): 1.0, (573, 574): 1.0, (574, 575): 1.0, (545, 575): 1.0}
me_cylinder_001.attributes.new('crease_edge', 'FLOAT', 'EDGE').data.foreach_set('value', [_k.get((min(e.vertices), max(e.vertices)), 0.0) for e in me_cylinder_001.edges])
me_cylinder_001.materials.append(mat_grey)
me_cylinder_001.materials.append(mat_blackmat)
me_cylinder_001.materials.append(mat_orange)
me_cylinder_001.use_remesh_preserve_volume = False
me_cylinder_001.use_remesh_preserve_attributes = False
me_cylinder_001.use_mirror_vertex_groups = False
me_cylinder_001.update()
me_cylinder = bpy.data.meshes.new('Cylinder')
me_cylinder.from_pydata([(-1.795, -3.216, 2.256), (-1.795, -3.216, 2.323), (-1.779, -2.362, 2.256), (-1.779, -2.362, 2.323), (-1.445, -3.206, 2.256), (-1.445, -3.206, 2.323), (-1.429, -2.352, 2.256), (-1.429, -2.352, 2.323), (-2.195, -0.6234, 1.751), (-2.195, -0.6234, 3.499), (-2.173, -0.6277, 1.751), (-2.173, -0.6277, 3.499), (-2.155, -0.6398, 1.751), (-2.155, -0.6398, 3.499), (-2.143, -0.6579, 1.751), (-2.143, -0.6579, 3.499), (-2.139, -0.6793, 1.751), (-2.139, -0.6793, 3.499), (-2.143, -0.7007, 1.751), (-2.143, -0.7007, 3.499), (-2.155, -0.7188, 1.751), (-2.155, -0.7188, 3.499), (-2.173, -0.7309, 1.751), (-2.173, -0.7309, 3.499), (-2.195, -0.7352, 1.751), (-2.195, -0.7352, 3.499), (-2.216, -0.7309, 1.751), (-2.216, -0.7309, 3.499), (-2.234, -0.7188, 1.751), (-2.234, -0.7188, 3.499), (-2.246, -0.7007, 1.751), (-2.246, -0.7007, 3.499), (-2.25, -0.6793, 1.751), (-2.25, -0.6793, 3.499), (-2.246, -0.6579, 1.751), (-2.246, -0.6579, 3.499), (-2.234, -0.6398, 1.751), (-2.234, -0.6398, 3.499), (-2.216, -0.6277, 1.751), (-2.216, -0.6277, 3.499), (-2.195, 2.245, 1.751), (-2.195, 2.245, 3.499), (-2.173, 2.241, 1.751), (-2.173, 2.241, 3.499), (-2.155, 2.229, 1.751), (-2.155, 2.229, 3.499), (-2.143, 2.21, 1.751), (-2.143, 2.21, 3.499), (-2.139, 2.189, 1.751), (-2.139, 2.189, 3.499), (-2.143, 2.168, 1.751), (-2.143, 2.168, 3.499), (-2.155, 2.15, 1.751), (-2.155, 2.15, 3.499), (-2.173, 2.137, 1.751), (-2.173, 2.137, 3.499), (-2.195, 2.133, 1.751), (-2.195, 2.133, 3.499), (-2.216, 2.137, 1.751), (-2.216, 2.137, 3.499), (-2.234, 2.15, 1.751), (-2.234, 2.15, 3.499), (-2.246, 2.168, 1.751), (-2.246, 2.168, 3.499), (-2.25, 2.189, 1.751), (-2.25, 2.189, 3.499), (-2.246, 2.21, 1.751), (-2.246, 2.21, 3.499), (-2.234, 2.229, 1.751), (-2.234, 2.229, 3.499), (-2.216, 2.241, 1.751), (-2.216, 2.241, 3.499), (-1.661, -2.59, 1.745), (-1.661, -2.59, 2.258), (-1.639, -2.595, 1.745), (-1.639, -2.595, 2.258), (-1.621, -2.607, 1.745), (-1.621, -2.607, 2.258), (-1.609, -2.625, 1.745), (-1.609, -2.625, 2.258), (-1.605, -2.646, 1.745), (-1.605, -2.646, 2.258), (-1.609, -2.668, 1.745), (-1.609, -2.668, 2.258), (-1.621, -2.686, 1.745), (-1.621, -2.686, 2.258), (-1.639, -2.698, 1.745), (-1.639, -2.698, 2.258), (-1.661, -2.702, 1.745), (-1.661, -2.702, 2.258), (-1.682, -2.698, 1.745), (-1.682, -2.698, 2.258), (-1.7, -2.686, 1.745), (-1.7, -2.686, 2.258), (-1.712, -2.668, 1.745), (-1.712, -2.668, 2.258), (-1.717, -2.646, 1.745), (-1.717, -2.646, 2.258), (-1.712, -2.625, 1.745), (-1.712, -2.625, 2.258), (-1.7, -2.607, 1.745), (-1.7, -2.607, 2.258), (-1.682, -2.595, 1.745), (-1.682, -2.595, 2.258), (-1.182, -3.646, 0.4331), (-1.182, -3.593, 0.5366), (-1.16, -3.649, 0.435), (-1.16, -3.597, 0.5385), (-1.142, -3.66, 0.4405), (-1.142, -3.608, 0.544), (-1.13, -3.676, 0.4487), (-1.13, -3.624, 0.5522), (-1.126, -3.695, 0.4584), (-1.126, -3.643, 0.5619), (-1.13, -3.714, 0.4681), (-1.13, -3.662, 0.5716), (-1.142, -3.731, 0.4763), (-1.142, -3.678, 0.5798), (-1.16, -3.741, 0.4817), (-1.16, -3.689, 0.5852), (-1.182, -3.745, 0.4837), (-1.182, -3.693, 0.5872), (-1.203, -3.741, 0.4817), (-1.203, -3.689, 0.5852), (-1.221, -3.731, 0.4763), (-1.221, -3.678, 0.5798), (-1.233, -3.714, 0.4681), (-1.233, -3.662, 0.5716), (-1.238, -3.695, 0.4584), (-1.238, -3.643, 0.5619), (-1.233, -3.676, 0.4487), (-1.233, -3.624, 0.5522), (-1.221, -3.66, 0.4405), (-1.221, -3.608, 0.544), (-1.203, -3.649, 0.435), (-1.203, -3.597, 0.5385)], [], [(0, 1, 3, 2), (2, 3, 7, 6), (6, 7, 5, 4), (4, 5, 1, 0), (2, 6, 4, 0), (7, 3, 1, 5), (8, 9, 11, 10), (10, 11, 13, 12), (12, 13, 15, 14), (14, 15, 17, 16), (16, 17, 19, 18), (18, 19, 21, 20), (20, 21, 23, 22), (22, 23, 25, 24), (24, 25, 27, 26), (26, 27, 29, 28), (28, 29, 31, 30), (30, 31, 33, 32), (32, 33, 35, 34), (34, 35, 37, 36), (11, 9, 39, 37, 35, 33, 31, 29, 27, 25, 23, 21, 19, 17, 15, 13), (36, 37, 39, 38), (38, 39, 9, 8), (8, 10, 12, 14, 16, 18, 20, 22, 24, 26, 28, 30, 32, 34, 36, 38), (40, 41, 43, 42), (42, 43, 45, 44), (44, 45, 47, 46), (46, 47, 49, 48), (48, 49, 51, 50), (50, 51, 53, 52), (52, 53, 55, 54), (54, 55, 57, 56), (56, 57, 59, 58), (58, 59, 61, 60), (60, 61, 63, 62), (62, 63, 65, 64), (64, 65, 67, 66), (66, 67, 69, 68), (43, 41, 71, 69, 67, 65, 63, 61, 59, 57, 55, 53, 51, 49, 47, 45), (68, 69, 71, 70), (70, 71, 41, 40), (40, 42, 44, 46, 48, 50, 52, 54, 56, 58, 60, 62, 64, 66, 68, 70), (72, 73, 75, 74), (74, 75, 77, 76), (76, 77, 79, 78), (78, 79, 81, 80), (80, 81, 83, 82), (82, 83, 85, 84), (84, 85, 87, 86), (86, 87, 89, 88), (88, 89, 91, 90), (90, 91, 93, 92), (92, 93, 95, 94), (94, 95, 97, 96), (96, 97, 99, 98), (98, 99, 101, 100), (75, 73, 103, 101, 99, 97, 95, 93, 91, 89, 87, 85, 83, 81, 79, 77), (100, 101, 103, 102), (102, 103, 73, 72), (72, 74, 76, 78, 80, 82, 84, 86, 88, 90, 92, 94, 96, 98, 100, 102), (104, 105, 107, 106), (106, 107, 109, 108), (108, 109, 111, 110), (110, 111, 113, 112), (112, 113, 115, 114), (114, 115, 117, 116), (116, 117, 119, 118), (118, 119, 121, 120), (120, 121, 123, 122), (122, 123, 125, 124), (124, 125, 127, 126), (126, 127, 129, 128), (128, 129, 131, 130), (130, 131, 133, 132), (107, 105, 135, 133, 131, 129, 127, 125, 123, 121, 119, 117, 115, 113, 111, 109), (132, 133, 135, 134), (134, 135, 105, 104), (104, 106, 108, 110, 112, 114, 116, 118, 120, 122, 124, 126, 128, 130, 132, 134)])
me_cylinder.polygons.foreach_set('use_smooth', [True] * 78)
me_cylinder.polygons.foreach_set('material_index', [3, 3, 3, 3, 3, 3, 0, 0, 0, 0, 0, 0, 0, 0, 0, 0, 0, 0, 0, 0, 0, 0, 0, 0, 0, 0, 0, 0, 0, 0, 0, 0, 0, 0, 0, 0, 0, 0, 0, 0, 0, 0, 0, 0, 0, 0, 0, 0, 0, 0, 0, 0, 0, 0, 0, 0, 0, 0, 0, 0, 0, 0, 0, 0, 0, 0, 0, 0, 0, 0, 0, 0, 0, 0, 0, 0, 0, 0])
me_cylinder.materials.append(mat_orange)
me_cylinder.materials.append(mat_grey)
me_cylinder.materials.append(mat_blackmat)
me_cylinder.materials.append(mat_blue)
me_cylinder.use_remesh_preserve_volume = False
me_cylinder.use_remesh_preserve_attributes = False
me_cylinder.use_mirror_vertex_groups = False
me_cylinder.update()
me_cylinder_002 = bpy.data.meshes.new('Cylinder.002')
me_cylinder_002.from_pydata([(-0.8865, 0.8122, -1.192e-07), (0.06214, 0.8122, 0.0), (-0.8865, 0.7966, -0.1585), (0.06214, 0.7966, -0.1585), (-0.8865, 0.7504, -0.3108), (0.06214, 0.7504, -0.3108), (-0.8865, 0.6754, -0.4513), (0.06214, 0.6754, -0.4513), (-0.8865, 0.5743, -0.5743), (0.06214, 0.5743, -0.5743), (-0.8865, 0.4513, -0.6754), (0.06214, 0.4513, -0.6754), (-0.8865, 0.3108, -0.7504), (0.06214, 0.3108, -0.7504), (-0.8865, 0.1585, -0.7966), (0.06214, 0.1585, -0.7966), (-0.8865, 2.384e-07, -0.8122), (0.06214, 0.0, -0.8122), (-0.8865, -0.1585, -0.7966), (0.06214, -0.1585, -0.7966), (-0.8865, -0.3108, -0.7504), (0.06214, -0.3108, -0.7504), (-0.8865, -0.4513, -0.6754), (0.06214, -0.4513, -0.6754), (-0.8865, -0.5743, -0.5743), (0.06214, -0.5743, -0.5743), (-0.8865, -0.6754, -0.4513), (0.06214, -0.6754, -0.4513), (-0.8865, -0.7504, -0.3108), (0.06214, -0.7504, -0.3108), (-0.8865, -0.7966, -0.1585), (0.06214, -0.7966, -0.1585), (-0.8865, -0.8122, 2.384e-07), (0.06214, -0.8122, 2.384e-07), (-0.8865, -0.7966, 0.1585), (0.06214, -0.7966, 0.1585), (-0.8865, -0.7504, 0.3108), (0.06214, -0.7504, 0.3108), (-0.8865, -0.6754, 0.4513), (0.06214, -0.6754, 0.4513), (-0.8865, -0.5743, 0.5743), (0.06214, -0.5743, 0.5743), (-0.8865, -0.4513, 0.6754), (0.06214, -0.4513, 0.6754), (-0.8865, -0.3108, 0.7504), (0.06214, -0.3108, 0.7504), (-0.8865, -0.1585, 0.7966), (0.06214, -0.1585, 0.7966), (-0.8865, 9.537e-07, 0.8122), (0.06214, 7.153e-07, 0.8122), (-0.8865, 0.1585, 0.7966), (0.06214, 0.1585, 0.7966), (-0.8865, 0.3108, 0.7504), (0.06214, 0.3108, 0.7504), (-0.8865, 0.4513, 0.6754), (0.06214, 0.4513, 0.6754), (-0.8865, 0.5743, 0.5743), (0.06214, 0.5743, 0.5743), (-0.8865, 0.6754, 0.4513), (0.06214, 0.6754, 0.4513), (-0.8865, 0.7504, 0.3108), (0.06214, 0.7504, 0.3108), (-0.8865, 0.7966, 0.1585), (0.06214, 0.7966, 0.1585), (-0.7175, 1.023, -1.192e-07), (-0.1068, 1.023, -1.192e-07), (-0.1068, 1.003, -0.1996), (-0.7175, 1.003, -0.1996), (-0.1068, 0.9452, -0.3915), (-0.7175, 0.9452, -0.3915), (-0.1068, 0.8507, -0.5684), (-0.7175, 0.8507, -0.5684), (-0.1068, 0.7234, -0.7234), (-0.7175, 0.7234, -0.7234), (-0.1068, 0.5684, -0.8507), (-0.7175, 0.5684, -0.8507), (-0.1068, 0.3915, -0.9452), (-0.7175, 0.3915, -0.9452), (-0.1068, 0.1996, -1.003), (-0.7175, 0.1996, -1.003), (-0.1068, -2.384e-07, -1.023), (-0.7175, -2.384e-07, -1.023), (-0.1068, -0.1996, -1.003), (-0.7175, -0.1996, -1.003), (-0.1068, -0.3915, -0.9452), (-0.7175, -0.3915, -0.9452), (-0.1068, -0.5684, -0.8507), (-0.7175, -0.5684, -0.8507), (-0.1068, -0.7234, -0.7234), (-0.7175, -0.7234, -0.7234), (-0.1068, -0.8507, -0.5684), (-0.7175, -0.8507, -0.5684), (-0.1068, -0.9452, -0.3915), (-0.7175, -0.9452, -0.3915), (-0.1068, -1.003, -0.1996), (-0.7175, -1.003, -0.1996), (-0.1068, -1.023, 3.576e-07), (-0.7175, -1.023, 3.576e-07), (-0.1068, -1.003, 0.1996), (-0.7175, -1.003, 0.1996), (-0.1068, -0.9452, 0.3915), (-0.7175, -0.9452, 0.3915), (-0.1068, -0.8507, 0.5684), (-0.7175, -0.8507, 0.5684), (-0.1068, -0.7234, 0.7234), (-0.7175, -0.7234, 0.7234), (-0.1068, -0.5684, 0.8507), (-0.7175, -0.5684, 0.8507), (-0.1068, -0.3915, 0.9452), (-0.7175, -0.3915, 0.9452), (-0.1068, -0.1996, 1.003), (-0.7175, -0.1996, 1.003), (-0.1068, 7.153e-07, 1.023), (-0.7175, 7.153e-07, 1.023), (-0.1068, 0.1996, 1.003), (-0.7175, 0.1996, 1.003), (-0.1068, 0.3915, 0.9452), (-0.7175, 0.3915, 0.9452), (-0.1068, 0.5684, 0.8507), (-0.7175, 0.5684, 0.8507), (-0.1068, 0.7234, 0.7234), (-0.7175, 0.7234, 0.7234), (-0.1068, 0.8507, 0.5684), (-0.7175, 0.8507, 0.5684), (-0.1068, 0.9452, 0.3915), (-0.7175, 0.9452, 0.3915), (-0.1068, 1.003, 0.1996), (-0.7175, 1.003, 0.1996), (-0.8153, 0.6577, -1.192e-07), (-0.8153, 0.6451, -0.1283), (-0.8153, 0.6077, -0.2517), (-0.8153, 0.5469, -0.3654), (-0.8153, 0.4651, -0.4651), (-0.8153, 0.3654, -0.5469), (-0.8153, 0.2517, -0.6077), (-0.8153, 0.1283, -0.6451), (-0.8153, 2.384e-07, -0.6577), (-0.8153, -0.1283, -0.6451), (-0.8153, -0.2517, -0.6077), (-0.8153, -0.3654, -0.5469), (-0.8153, -0.4651, -0.4651), (-0.8153, -0.5469, -0.3654), (-0.8153, -0.6077, -0.2517), (-0.8153, -0.6451, -0.1283), (-0.8153, -0.6577, 2.384e-07), (-0.8153, -0.6451, 0.1283), (-0.8153, -0.6077, 0.2517), (-0.8153, -0.5469, 0.3654), (-0.8153, -0.4651, 0.4651), (-0.8153, -0.3654, 0.5469), (-0.8153, -0.2517, 0.6077), (-0.8153, -0.1283, 0.6451), (-0.8153, 9.537e-07, 0.6577), (-0.8153, 0.1283, 0.6451), (-0.8153, 0.2517, 0.6077), (-0.8153, 0.3654, 0.5469), (-0.8153, 0.4651, 0.4651), (-0.8153, 0.5469, 0.3654), (-0.8153, 0.6077, 0.2517), (-0.8153, 0.6451, 0.1283), (-2.384e-07, 0.7173, -0.1427), (-2.384e-07, 0.7314, 0.0), (-2.384e-07, 0.6757, -0.2799), (-2.384e-07, 0.6081, -0.4063), (-2.384e-07, 0.5172, -0.5172), (-2.384e-07, 0.4063, -0.6081), (-7.153e-07, 0.2799, -0.6757), (-7.153e-07, 0.1427, -0.7173), (-7.153e-07, 0.0, -0.7314), (-7.153e-07, -0.1427, -0.7173), (-7.153e-07, -0.2799, -0.6757), (-9.537e-07, -0.4063, -0.6081), (-9.537e-07, -0.5172, -0.5172), (-9.537e-07, -0.6081, -0.4063), (-9.537e-07, -0.6757, -0.2799), (-9.537e-07, -0.7173, -0.1427), (-9.537e-07, -0.7314, 2.384e-07), (-9.537e-07, -0.7173, 0.1427), (-9.537e-07, -0.6757, 0.2799), (-9.537e-07, -0.6081, 0.4063), (-9.537e-07, -0.5172, 0.5172), (-9.537e-07, -0.4063, 0.6081), (-7.153e-07, -0.2799, 0.6757), (-7.153e-07, -0.1427, 0.7173), (-7.153e-07, 7.153e-07, 0.7314), (-7.153e-07, 0.1427, 0.7173), (-7.153e-07, 0.2799, 0.6757), (-2.384e-07, 0.4063, 0.6081), (-2.384e-07, 0.5172, 0.5172), (-2.384e-07, 0.6081, 0.4063), (-2.384e-07, 0.6757, 0.2799), (-2.384e-07, 0.7173, 0.1427)], [], [(65, 1, 3, 66), (66, 3, 5, 68), (68, 5, 7, 70), (70, 7, 9, 72), (72, 9, 11, 74), (74, 11, 13, 76), (76, 13, 15, 78), (78, 15, 17, 80), (80, 17, 19, 82), (82, 19, 21, 84), (84, 21, 23, 86), (86, 23, 25, 88), (88, 25, 27, 90), (90, 27, 29, 92), (92, 29, 31, 94), (94, 31, 33, 96), (96, 33, 35, 98), (98, 35, 37, 100), (100, 37, 39, 102), (102, 39, 41, 104), (104, 41, 43, 106), (106, 43, 45, 108), (108, 45, 47, 110), (110, 47, 49, 112), (112, 49, 51, 114), (114, 51, 53, 116), (116, 53, 55, 118), (118, 55, 57, 120), (120, 57, 59, 122), (122, 59, 61, 124), (13, 11, 165, 166), (124, 61, 63, 126), (126, 63, 1, 65), (28, 30, 143, 142), (62, 127, 64, 0), (127, 126, 65, 64), (60, 125, 127, 62), (125, 124, 126, 127), (58, 123, 125, 60), (123, 122, 124, 125), (56, 121, 123, 58), (121, 120, 122, 123), (54, 119, 121, 56), (119, 118, 120, 121), (52, 117, 119, 54), (117, 116, 118, 119), (50, 115, 117, 52), (115, 114, 116, 117), (48, 113, 115, 50), (113, 112, 114, 115), (46, 111, 113, 48), (111, 110, 112, 113), (44, 109, 111, 46), (109, 108, 110, 111), (42, 107, 109, 44), (107, 106, 108, 109), (40, 105, 107, 42), (105, 104, 106, 107), (38, 103, 105, 40), (103, 102, 104, 105), (36, 101, 103, 38), (101, 100, 102, 103), (34, 99, 101, 36), (99, 98, 100, 101), (32, 97, 99, 34), (97, 96, 98, 99), (30, 95, 97, 32), (95, 94, 96, 97), (28, 93, 95, 30), (93, 92, 94, 95), (26, 91, 93, 28), (91, 90, 92, 93), (24, 89, 91, 26), (89, 88, 90, 91), (22, 87, 89, 24), (87, 86, 88, 89), (20, 85, 87, 22), (85, 84, 86, 87), (18, 83, 85, 20), (83, 82, 84, 85), (16, 81, 83, 18), (81, 80, 82, 83), (14, 79, 81, 16), (79, 78, 80, 81), (12, 77, 79, 14), (77, 76, 78, 79), (10, 75, 77, 12), (75, 74, 76, 77), (8, 73, 75, 10), (73, 72, 74, 75), (6, 71, 73, 8), (71, 70, 72, 73), (4, 69, 71, 6), (69, 68, 70, 71), (2, 67, 69, 4), (67, 66, 68, 69), (0, 64, 67, 2), (64, 65, 66, 67), (128, 129, 130, 131, 132, 133, 134, 135, 136, 137, 138, 139, 140, 141, 142, 143, 144, 145, 146, 147, 148, 149, 150, 151, 152, 153, 154, 155, 156, 157, 158, 159), (46, 48, 152, 151), (2, 4, 130, 129), (20, 22, 139, 138), (38, 40, 148, 147), (56, 58, 157, 156), (12, 14, 135, 134), (30, 32, 144, 143), (48, 50, 153, 152), (4, 6, 131, 130), (22, 24, 140, 139), (40, 42, 149, 148), (58, 60, 158, 157), (14, 16, 136, 135), (32, 34, 145, 144), (50, 52, 154, 153), (6, 8, 132, 131), (24, 26, 141, 140), (42, 44, 150, 149), (60, 62, 159, 158), (16, 18, 137, 136), (34, 36, 146, 145), (52, 54, 155, 154), (8, 10, 133, 132), (26, 28, 142, 141), (44, 46, 151, 150), (0, 2, 129, 128), (62, 0, 128, 159), (18, 20, 138, 137), (36, 38, 147, 146), (54, 56, 156, 155), (10, 12, 134, 133), (160, 161, 191, 190, 189, 188, 187, 186, 185, 184, 183, 182, 181, 180, 179, 178, 177, 176, 175, 174, 173, 172, 171, 170, 169, 168, 167, 166, 165, 164, 163, 162), (31, 29, 174, 175), (49, 47, 183, 184), (5, 3, 160, 162), (23, 21, 170, 171), (41, 39, 179, 180), (59, 57, 188, 189), (15, 13, 166, 167), (33, 31, 175, 176), (51, 49, 184, 185), (7, 5, 162, 163), (25, 23, 171, 172), (43, 41, 180, 181), (61, 59, 189, 190), (17, 15, 167, 168), (35, 33, 176, 177), (53, 51, 185, 186), (9, 7, 163, 164), (27, 25, 172, 173), (45, 43, 181, 182), (63, 61, 190, 191), (19, 17, 168, 169), (37, 35, 177, 178), (55, 53, 186, 187), (11, 9, 164, 165), (29, 27, 173, 174), (47, 45, 182, 183), (3, 1, 161, 160), (1, 63, 191, 161), (21, 19, 169, 170), (39, 37, 178, 179), (57, 55, 187, 188)])
me_cylinder_002.polygons.foreach_set('use_smooth', [True] * 162)
me_cylinder_002.polygons.foreach_set('material_index', [1, 1, 1, 1, 1, 1, 1, 1, 1, 1, 1, 1, 1, 1, 1, 1, 1, 1, 1, 1, 1, 1, 1, 1, 1, 1, 1, 1, 1, 1, 1, 1, 1, 1, 1, 1, 1, 1, 1, 1, 1, 1, 1, 1, 1, 1, 1, 1, 1, 1, 1, 1, 1, 1, 1, 1, 1, 1, 1, 1, 1, 1, 1, 1, 1, 1, 1, 1, 1, 1, 1, 1, 1, 1, 1, 1, 1, 1, 1, 1, 1, 1, 1, 1, 1, 1, 1, 1, 1, 1, 1, 1, 1, 1, 1, 1, 1, 1, 2, 1, 1, 1, 1, 1, 1, 1, 1, 1, 1, 1, 1, 1, 1, 1, 1, 1, 1, 1, 1, 1, 1, 1, 1, 1, 1, 1, 1, 1, 1, 1, 2, 1, 1, 1, 1, 1, 1, 1, 1, 1, 1, 1, 1, 1, 1, 1, 1, 1, 1, 1, 1, 1, 1, 1, 1, 1, 1, 1, 1, 1, 1, 1])
_k = {(0, 2): 1.0, (1, 3): 1.0, (2, 4): 1.0, (3, 5): 1.0, (4, 6): 1.0, (5, 7): 1.0, (6, 8): 1.0, (7, 9): 1.0, (8, 10): 1.0, (9, 11): 1.0, (10, 12): 1.0, (11, 13): 1.0, (12, 14): 1.0, (13, 15): 1.0, (14, 16): 1.0, (15, 17): 1.0, (16, 18): 1.0, (17, 19): 1.0, (18, 20): 1.0, (19, 21): 1.0, (20, 22): 1.0, (21, 23): 1.0, (22, 24): 1.0, (23, 25): 1.0, (24, 26): 1.0, (25, 27): 1.0, (26, 28): 1.0, (27, 29): 1.0, (28, 30): 1.0, (29, 31): 1.0, (30, 32): 1.0, (31, 33): 1.0, (32, 34): 1.0, (33, 35): 1.0, (34, 36): 1.0, (35, 37): 1.0, (36, 38): 1.0, (37, 39): 1.0, (38, 40): 1.0, (39, 41): 1.0, (40, 42): 1.0, (41, 43): 1.0, (42, 44): 1.0, (43, 45): 1.0, (44, 46): 1.0, (45, 47): 1.0, (46, 48): 1.0, (47, 49): 1.0, (48, 50): 1.0, (49, 51): 1.0, (50, 52): 1.0, (51, 53): 1.0, (52, 54): 1.0, (53, 55): 1.0, (54, 56): 1.0, (55, 57): 1.0, (56, 58): 1.0, (57, 59): 1.0, (58, 60): 1.0, (59, 61): 1.0, (60, 62): 1.0, (61, 63): 1.0, (0, 62): 1.0, (1, 63): 1.0, (64, 127): 1.0, (65, 126): 1.0, (125, 127): 1.0, (124, 126): 1.0, (123, 125): 1.0, (122, 124): 1.0, (121, 123): 1.0, (120, 122): 1.0, (119, 121): 1.0, (118, 120): 1.0, (117, 119): 1.0, (116, 118): 1.0, (115, 117): 1.0, (114, 116): 1.0, (113, 115): 1.0, (112, 114): 1.0, (111, 113): 1.0, (110, 112): 1.0, (109, 111): 1.0, (108, 110): 1.0, (107, 109): 1.0, (106, 108): 1.0, (105, 107): 1.0, (104, 106): 1.0, (103, 105): 1.0, (102, 104): 1.0, (101, 103): 1.0, (100, 102): 1.0, (99, 101): 1.0, (98, 100): 1.0, (97, 99): 1.0, (96, 98): 1.0, (95, 97): 1.0, (94, 96): 1.0, (93, 95): 1.0, (92, 94): 1.0, (91, 93): 1.0, (90, 92): 1.0, (89, 91): 1.0, (88, 90): 1.0, (87, 89): 1.0, (86, 88): 1.0, (85, 87): 1.0, (84, 86): 1.0, (83, 85): 1.0, (82, 84): 1.0, (81, 83): 1.0, (80, 82): 1.0, (79, 81): 1.0, (78, 80): 1.0, (77, 79): 1.0, (76, 78): 1.0, (75, 77): 1.0, (74, 76): 1.0, (73, 75): 1.0, (72, 74): 1.0, (71, 73): 1.0, (70, 72): 1.0, (69, 71): 1.0, (68, 70): 1.0, (67, 69): 1.0, (66, 68): 1.0, (64, 67): 1.0, (65, 66): 1.0, (128, 129): 1.0, (129, 130): 1.0, (130, 131): 1.0, (131, 132): 1.0, (132, 133): 1.0, (133, 134): 1.0, (134, 135): 1.0, (135, 136): 1.0, (136, 137): 1.0, (137, 138): 1.0, (138, 139): 1.0, (139, 140): 1.0, (140, 141): 1.0, (141, 142): 1.0, (142, 143): 1.0, (143, 144): 1.0, (144, 145): 1.0, (145, 146): 1.0, (146, 147): 1.0, (147, 148): 1.0, (148, 149): 1.0, (149, 150): 1.0, (150, 151): 1.0, (151, 152): 1.0, (152, 153): 1.0, (153, 154): 1.0, (154, 155): 1.0, (155, 156): 1.0, (156, 157): 1.0, (157, 158): 1.0, (158, 159): 1.0, (128, 159): 1.0, (160, 161): 1.0, (160, 162): 1.0, (162, 163): 1.0, (163, 164): 1.0, (164, 165): 1.0, (165, 166): 1.0, (166, 167): 1.0, (167, 168): 1.0, (168, 169): 1.0, (169, 170): 1.0, (170, 171): 1.0, (171, 172): 1.0, (172, 173): 1.0, (173, 174): 1.0, (174, 175): 1.0, (175, 176): 1.0, (176, 177): 1.0, (177, 178): 1.0, (178, 179): 1.0, (179, 180): 1.0, (180, 181): 1.0, (181, 182): 1.0, (182, 183): 1.0, (183, 184): 1.0, (184, 185): 1.0, (185, 186): 1.0, (186, 187): 1.0, (187, 188): 1.0, (188, 189): 1.0, (189, 190): 1.0, (190, 191): 1.0, (161, 191): 1.0}
me_cylinder_002.attributes.new('crease_edge', 'FLOAT', 'EDGE').data.foreach_set('value', [_k.get((min(e.vertices), max(e.vertices)), 0.0) for e in me_cylinder_002.edges])
me_cylinder_002.materials.append(mat_grey)
me_cylinder_002.materials.append(mat_blackmat)
me_cylinder_002.materials.append(mat_orange)
me_cylinder_002.use_remesh_preserve_volume = False
me_cylinder_002.use_remesh_preserve_attributes = False
me_cylinder_002.use_mirror_vertex_groups = False
me_cylinder_002.update()

# ---- objects
ob_mirror_empty = bpy.data.objects.new('Mirror Empty', None)
ob_cylinder_045 = bpy.data.objects.new('Cylinder.045', me_cylinder_009)
ob_cylinder_001 = bpy.data.objects.new('Cylinder.001', me_cylinder_001)
ob_cylinder = bpy.data.objects.new('Cylinder', me_cylinder)
ob_cylinder_002 = bpy.data.objects.new('Cylinder.002', me_cylinder_002)

# ---- transforms, parenting, visibility, modifiers, constraints
ob_mirror_empty.location = (0.0, 0.0, 0.0)
ob_mirror_empty.lineart.crease_threshold = 0.0
ob_cylinder_045.location = (0.0, 0.0, 0.0)
ob_cylinder_045.hide_render = True
ob_cylinder_045.lineart.crease_threshold = 0.0
_m = ob_cylinder_045.modifiers.new('Bevel', 'BEVEL')
_m.width = 7.261
_m.width_pct = 7.261
_m.segments = 3
_m.limit_method = 'NONE'
_m.spread = 0.0
_m = ob_cylinder_045.modifiers.new('Auto Smooth', 'NODES')
_m.node_group = ng_auto_smooth
_gi = [s.identifier for s in ng_auto_smooth.interface.items_tree if s.item_type == 'SOCKET' and s.in_out == 'INPUT']
_m[_gi[1]] = 0.8046  # Angle
ob_cylinder_001.parent = ob_cylinder_045
ob_cylinder_001.location = (0.0, 0.0, 0.0)
ob_cylinder_001.hide_render = True
ob_cylinder_001.lineart.crease_threshold = 0.0
_m = ob_cylinder_001.modifiers.new('Bevel', 'BEVEL')
_m.segments = 3
_m.limit_method = 'WEIGHT'
_m.spread = 0.0
_m = ob_cylinder_001.modifiers.new('Auto Smooth', 'NODES')
_m.node_group = ng_auto_smooth
_gi = [s.identifier for s in ng_auto_smooth.interface.items_tree if s.item_type == 'SOCKET' and s.in_out == 'INPUT']
_m[_gi[1]] = 0.8046  # Angle
ob_cylinder.parent = ob_cylinder_045
ob_cylinder.location = (0.0, 0.0, 0.0)
ob_cylinder.lineart.crease_threshold = 0.0
_m = ob_cylinder.modifiers.new('Mirror', 'MIRROR')
_m = ob_cylinder.modifiers.new('Auto Smooth', 'NODES')
_m.node_group = ng_auto_smooth
_gi = [s.identifier for s in ng_auto_smooth.interface.items_tree if s.item_type == 'SOCKET' and s.in_out == 'INPUT']
_m[_gi[1]] = 0.5236  # Angle
ob_cylinder_002.parent = ob_cylinder_045
ob_cylinder_002.location = (-2.91, -2.989, 1.019)
ob_cylinder_002.hide_render = True
ob_cylinder_002.lineart.crease_threshold = 0.0
_m = ob_cylinder_002.modifiers.new('Bevel', 'BEVEL')
_m.segments = 3
_m.limit_method = 'WEIGHT'
_m.spread = 0.0
_m = ob_cylinder_002.modifiers.new('Auto Smooth', 'NODES')
_m.node_group = ng_auto_smooth
_gi = [s.identifier for s in ng_auto_smooth.interface.items_tree if s.item_type == 'SOCKET' and s.in_out == 'INPUT']
_m[_gi[1]] = 0.8046  # Angle

# ---- collection membership
scene.collection.objects.link(ob_mirror_empty)
col_collection_1.objects.link(ob_cylinder_045)
col_collection_1.objects.link(ob_cylinder_001)
col_collection_1.objects.link(ob_cylinder)
col_collection_1.objects.link(ob_cylinder_002)

# ---- scene / render settings (as saved in the file)
scene.frame_start = 1; scene.frame_end = 250; scene.frame_set(88)
scene.render.engine = 'BLENDER_EEVEE_NEXT'
scene.render.resolution_percentage = 50
scene.render.dither_intensity = 0.0
scene.cycles.use_denoising = False
scene.cycles.samples = 128
scene.cycles.sampling_pattern = 'TABULATED_SOBOL'
scene.cycles.light_sampling_threshold = 0.0
scene.cycles.use_adaptive_sampling = False
scene.cycles.use_light_tree = False
scene.cycles.blur_glossy = 0.0
scene.cycles.sample_clamp_indirect = 0.0
scene.view_settings.view_transform = 'Standard'
scene.unit_settings.scale_length = 0.0254
bpy.context.view_layer.update()

# ---- added for rendering (the .blend has no active camera): camera
cam_auto = bpy.data.cameras.new('AutoCamera')
cam_auto.lens = 50.0
cam_auto.sensor_width = 36.0
cam_auto.clip_end = 1000.0
ob_auto_camera = bpy.data.objects.new('AutoCamera', cam_auto)
scene.collection.objects.link(ob_auto_camera)
ob_auto_camera.location = (7.49017, -9.73833, 7.95795)
ob_auto_camera.rotation_euler = (1.09748, -7.21219e-08, 0.694738)
scene.camera = ob_auto_camera
bpy.context.view_layer.update()
